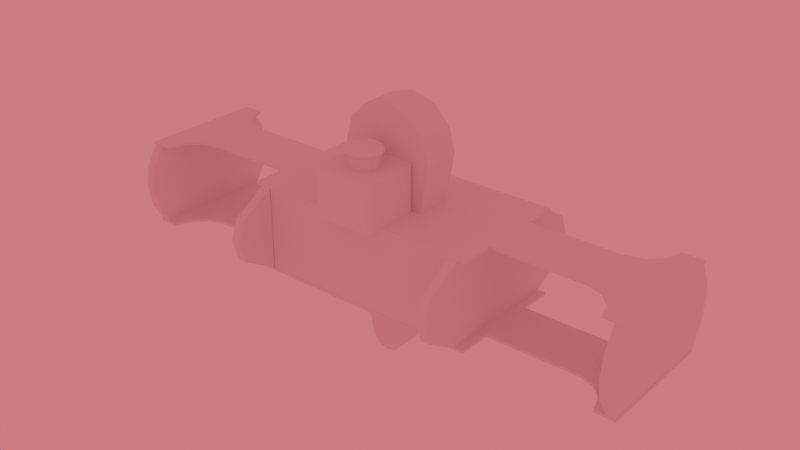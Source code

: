 # Source: meshes.blend  (saved by Blender 2.93.20; exported with 4.5.12 LTS)
import bpy
from mathutils import Matrix  # noqa: F401  (used for matrix-valued properties, if any)

bpy.ops.wm.read_factory_settings(use_empty=True)
scene = bpy.context.scene
scene.name = 'Scene'

# ---- collections
col_collection = bpy.data.collections.new('Collection'); scene.collection.children.link(col_collection)
col_trunk = bpy.data.collections.new('trunk'); col_collection.children.link(col_trunk)
col_motor = bpy.data.collections.new('motor'); col_collection.children.link(col_motor)
col_arm = bpy.data.collections.new('arm'); col_collection.children.link(col_arm)
col_forearm = bpy.data.collections.new('forearm'); col_collection.children.link(col_forearm)
col_foot = bpy.data.collections.new('foot'); col_collection.children.link(col_foot)

# ---- world
world_world = bpy.data.worlds.new('World'); scene.world = world_world
world_world.color = (0.9114, 0.1685, 0.1888)
world_world.use_sun_shadow = False
world_world.sun_shadow_jitter_overblur = 0.0

# ---- meshes
me_cube = bpy.data.meshes.new('Cube')
me_cube.from_pydata([(0.1111, 0.0675, 0.0), (0.0, 0.0675, 0.0), (0.1111, 0.0, 0.0), (0.0, 0.0, 0.0)], [], [(3, 2, 0, 1)])
_uv = me_cube.uv_layers.new(name='UVMap')
_uv.uv.foreach_set('vector', [0.0, 0.0, 1.0, 0.0, 1.0, 1.0, 0.0, 1.0])
me_cube.use_remesh_preserve_volume = False
me_cube.use_remesh_preserve_attributes = False
me_cube.use_mirror_vertex_groups = False
me_cube.update()
me_cube_001 = bpy.data.meshes.new('Cube.001')
me_cube_001.from_pydata([(-5.254e-07, 0.502, 0.9028), (-5.254e-07, 0.502, 1.626), (0.243, 0.4369, 0.9028), (0.243, 0.4369, 1.626), (0.4209, 0.259, 0.9028), (0.4209, 0.259, 1.626), (0.4861, 0.01592, 0.9028), (0.4861, 0.01592, 1.626), (0.4209, -0.2271, 0.9028), (0.4209, -0.2271, 1.626), (0.243, -0.405, 0.9028), (0.243, -0.405, 1.626), (-5.679e-07, -0.4701, 0.9028), (-5.679e-07, -0.4701, 1.626), (-0.243, -0.405, 0.9028), (-0.243, -0.405, 1.626), (-0.4209, -0.2271, 0.9028), (-0.4209, -0.2271, 1.626), (-0.4861, 0.01592, 0.9028), (-0.4861, 0.01592, 1.626), (-0.4209, 0.259, 0.9028), (-0.4209, 0.259, 1.626), (-0.243, 0.4369, 0.9028), (-0.243, 0.4369, 1.626), (-5.164e-07, 0.6148, 1.626), (0.2995, 0.5346, 1.626), (0.5187, 0.3154, 1.626), (0.5989, 0.01592, 1.626), (0.5187, -0.2835, 1.626), (0.2995, -0.5028, 1.626), (-5.687e-07, -0.583, 1.626), (-0.2995, -0.5028, 1.626), (-0.5187, -0.2835, 1.626), (-0.5989, 0.01592, 1.626), (-0.5187, 0.3154, 1.626), (-0.2995, 0.5346, 1.626), (-5.195e-07, 0.5242, 1.766), (0.2541, 0.4561, 1.766), (0.4401, 0.27, 1.766), (0.5082, 0.01592, 1.766), (0.4401, -0.2382, 1.766), (0.2541, -0.4242, 1.766), (-5.639e-07, -0.4923, 1.766), (-0.2541, -0.4242, 1.766), (-0.4402, -0.2382, 1.766), (-0.5082, 0.01592, 1.766), (-0.4402, 0.27, 1.766), (-0.2541, 0.4561, 1.766), (0.5014, 0.3054, 1.696), (0.579, 0.01592, 1.696), (-0.579, 0.01592, 1.696), (-0.5014, 0.3054, 1.696), (-5.665e-07, -0.5631, 1.696), (-0.2895, -0.4855, 1.696), (0.5014, -0.2736, 1.696), (-0.2895, 0.5173, 1.696), (-5.159e-07, 0.5949, 1.696), (0.2895, 0.5173, 1.696), (-0.5014, -0.2736, 1.696), (0.2895, -0.4855, 1.696), (-0.7664, -1.0, -1.0), (-1.0, -0.7664, -1.0), (-0.8832, -0.9687, -1.0), (-0.9687, -0.8832, -1.0), (-1.0, -0.7664, 1.0), (-0.7664, -1.0, 1.0), (-0.9687, -0.8832, 1.0), (-0.8832, -0.9687, 1.0), (-1.0, 0.7664, -1.0), (-0.7664, 1.0, -1.0), (-0.9687, 0.8832, -1.0), (-0.8832, 0.9687, -1.0), (-0.7664, 1.0, 1.0), (-1.0, 0.7664, 1.0), (-0.8832, 0.9687, 1.0), (-0.9687, 0.8832, 1.0), (1.0, -0.7664, -1.0), (0.7664, -1.0, -1.0), (0.9687, -0.8832, -1.0), (0.8832, -0.9687, -1.0), (0.7664, -1.0, 1.0), (1.0, -0.7664, 1.0), (0.8832, -0.9687, 1.0), (0.9687, -0.8832, 1.0), (0.7664, 1.0, -1.0), (1.0, 0.7664, -1.0), (0.8832, 0.9687, -1.0), (0.9687, 0.8832, -1.0), (1.0, 0.7664, 1.0), (0.7664, 1.0, 1.0), (0.9687, 0.8832, 1.0), (0.8832, 0.9687, 1.0)], [], [(77, 80, 65, 60), (85, 88, 81, 76), (88, 90, 91, 89, 72, 74, 75, 73, 64, 66, 67, 65, 80, 82, 83, 81), (61, 64, 73, 68), (69, 72, 89, 84), (0, 1, 3, 2), (2, 3, 5, 4), (4, 5, 7, 6), (6, 7, 9, 8), (8, 9, 11, 10), (10, 11, 13, 12), (12, 13, 15, 14), (14, 15, 17, 16), (16, 17, 19, 18), (18, 19, 21, 20), (11, 9, 28, 29), (20, 21, 23, 22), (22, 23, 1, 0), (0, 2, 4, 6, 8, 10, 12, 14, 16, 18, 20, 22), (49, 48, 38, 39), (9, 7, 27, 28), (1, 23, 35, 24), (3, 1, 24, 25), (7, 5, 26, 27), (23, 21, 34, 35), (5, 3, 25, 26), (21, 19, 33, 34), (19, 17, 32, 33), (17, 15, 31, 32), (15, 13, 30, 31), (13, 11, 29, 30), (37, 36, 47, 46, 45, 44, 43, 42, 41, 40, 39, 38), (51, 50, 45, 46), (53, 52, 42, 43), (54, 49, 39, 40), (55, 51, 46, 47), (57, 56, 36, 37), (58, 53, 43, 44), (59, 54, 40, 41), (56, 55, 47, 36), (48, 57, 37, 38), (50, 58, 44, 45), (52, 59, 41, 42), (30, 29, 59, 52), (33, 32, 58, 50), (26, 25, 57, 48), (24, 35, 55, 56), (29, 28, 54, 59), (32, 31, 53, 58), (25, 24, 56, 57), (35, 34, 51, 55), (28, 27, 49, 54), (31, 30, 52, 53), (34, 33, 50, 51), (27, 26, 48, 49), (60, 65, 67, 62), (62, 67, 66, 63), (63, 66, 64, 61), (72, 69, 71, 74), (74, 71, 70, 75), (75, 70, 68, 73), (88, 85, 87, 90), (90, 87, 86, 91), (91, 86, 84, 89), (80, 77, 79, 82), (82, 79, 78, 83), (83, 78, 76, 81), (68, 70, 71, 69, 84, 86, 87, 85, 76, 78, 79, 77, 60, 62, 63, 61)])
_uv = me_cube_001.uv_layers.new(name='UVMap')
_uv.uv.foreach_set('vector', [0.375, 0.7792, 0.625, 0.7792, 0.625, 0.9708, 0.375, 0.9708, 0.375, 0.5292, 0.625, 0.5292, 0.625, 0.7208, 0.375, 0.7208, 0.625, 0.5292, 0.6289, 0.5146, 0.6396, 0.5039, 0.6542, 0.5, 0.8458, 0.5, 0.8604, 0.5039, 0.8711, 0.5146, 0.875, 0.5292, 0.875, 0.7208, 0.8711, 0.7354, 0.8604, 0.7461, 0.8458, 0.75, 0.6542, 0.75, 0.6396, 0.7461, 0.6289, 0.7354, 0.625, 0.7208, 0.375, 0.02919, 0.625, 0.02919, 0.625, 0.2208, 0.375, 0.2208, 0.375, 0.2792, 0.625, 0.2792, 0.625, 0.4708, 0.375, 0.4708, 1.0, 0.5, 1.0, 1.0, 0.9167, 1.0, 0.9167, 0.5, 0.9167, 0.5, 0.9167, 1.0, 0.8333, 1.0, 0.8333, 0.5, 0.8333, 0.5, 0.8333, 1.0, 0.75, 1.0, 0.75, 0.5, 0.75, 0.5, 0.75, 1.0, 0.6667, 1.0, 0.6667, 0.5, 0.6667, 0.5, 0.6667, 1.0, 0.5833, 1.0, 0.5833, 0.5, 0.5833, 0.5, 0.5833, 1.0, 0.5, 1.0, 0.5, 0.5, 0.5, 0.5, 0.5, 1.0, 0.4167, 1.0, 0.4167, 0.5, 0.4167, 0.5, 0.4167, 1.0, 0.3333, 1.0, 0.3333, 0.5, 0.3333, 0.5, 0.3333, 1.0, 0.25, 1.0, 0.25, 0.5, 0.25, 0.5, 0.25, 1.0, 0.1667, 1.0, 0.1667, 0.5, 0.5833, 1.0, 0.6667, 1.0, 0.6667, 1.0, 0.5833, 1.0, 0.1667, 0.5, 0.1667, 1.0, 0.08333, 1.0, 0.08333, 0.5, 0.08333, 0.5, 0.08333, 1.0, 7.451e-08, 1.0, 7.451e-08, 0.5, 0.75, 0.49, 0.87, 0.4578, 0.9578, 0.37, 0.99, 0.25, 0.9578, 0.13, 0.87, 0.04215, 0.75, 0.01, 0.63, 0.04215, 0.5422, 0.13, 0.51, 0.25, 0.5422, 0.37, 0.63, 0.4578, 0.75, 1.0, 0.8333, 1.0, 0.8333, 1.0, 0.75, 1.0, 0.6667, 1.0, 0.75, 1.0, 0.75, 1.0, 0.6667, 1.0, 7.451e-08, 1.0, 0.08333, 1.0, 0.08333, 1.0, 7.451e-08, 1.0, 0.9167, 1.0, 1.0, 1.0, 1.0, 1.0, 0.9167, 1.0, 0.75, 1.0, 0.8333, 1.0, 0.8333, 1.0, 0.75, 1.0, 0.08333, 1.0, 0.1667, 1.0, 0.1667, 1.0, 0.08333, 1.0, 0.8333, 1.0, 0.9167, 1.0, 0.9167, 1.0, 0.8333, 1.0, 0.1667, 1.0, 0.25, 1.0, 0.25, 1.0, 0.1667, 1.0, 0.25, 1.0, 0.3333, 1.0, 0.3333, 1.0, 0.25, 1.0, 0.3333, 1.0, 0.4167, 1.0, 0.4167, 1.0, 0.3333, 1.0, 0.4167, 1.0, 0.5, 1.0, 0.5, 1.0, 0.4167, 1.0, 0.5, 1.0, 0.5833, 1.0, 0.5833, 1.0, 0.5, 1.0, 0.37, 0.4578, 0.25, 0.49, 0.13, 0.4578, 0.04215, 0.37, 0.01, 0.25, 0.04215, 0.13, 0.13, 0.04215, 0.25, 0.01, 0.37, 0.04215, 0.4578, 0.13, 0.49, 0.25, 0.4578, 0.37, 0.1667, 1.0, 0.25, 1.0, 0.25, 1.0, 0.1667, 1.0, 0.4167, 1.0, 0.5, 1.0, 0.5, 1.0, 0.4167, 1.0, 0.6667, 1.0, 0.75, 1.0, 0.75, 1.0, 0.6667, 1.0, 0.08333, 1.0, 0.1667, 1.0, 0.1667, 1.0, 0.08333, 1.0, 0.9167, 1.0, 1.0, 1.0, 1.0, 1.0, 0.9167, 1.0, 0.3333, 1.0, 0.4167, 1.0, 0.4167, 1.0, 0.3333, 1.0, 0.5833, 1.0, 0.6667, 1.0, 0.6667, 1.0, 0.5833, 1.0, 7.451e-08, 1.0, 0.08333, 1.0, 0.08333, 1.0, 7.451e-08, 1.0, 0.8333, 1.0, 0.9167, 1.0, 0.9167, 1.0, 0.8333, 1.0, 0.25, 1.0, 0.3333, 1.0, 0.3333, 1.0, 0.25, 1.0, 0.5, 1.0, 0.5833, 1.0, 0.5833, 1.0, 0.5, 1.0, 0.5, 1.0, 0.5833, 1.0, 0.5833, 1.0, 0.5, 1.0, 0.25, 1.0, 0.3333, 1.0, 0.3333, 1.0, 0.25, 1.0, 0.8333, 1.0, 0.9167, 1.0, 0.9167, 1.0, 0.8333, 1.0, 7.451e-08, 1.0, 0.08333, 1.0, 0.08333, 1.0, 7.451e-08, 1.0, 0.5833, 1.0, 0.6667, 1.0, 0.6667, 1.0, 0.5833, 1.0, 0.3333, 1.0, 0.4167, 1.0, 0.4167, 1.0, 0.3333, 1.0, 0.9167, 1.0, 1.0, 1.0, 1.0, 1.0, 0.9167, 1.0, 0.08333, 1.0, 0.1667, 1.0, 0.1667, 1.0, 0.08333, 1.0, 0.6667, 1.0, 0.75, 1.0, 0.75, 1.0, 0.6667, 1.0, 0.4167, 1.0, 0.5, 1.0, 0.5, 1.0, 0.4167, 1.0, 0.1667, 1.0, 0.25, 1.0, 0.25, 1.0, 0.1667, 1.0, 0.75, 1.0, 0.8333, 1.0, 0.8333, 1.0, 0.75, 1.0, 0.375, 0.9708, 0.625, 0.9708, 0.625, 0.9854, 0.375, 0.9854, 0.375, 0.0, 0.625, 0.0, 0.625, 0.0146, 0.375, 0.0146, 0.375, 0.0146, 0.625, 0.0146, 0.625, 0.02919, 0.375, 0.02919, 0.625, 0.2792, 0.375, 0.2792, 0.375, 0.2646, 0.625, 0.2646, 0.625, 0.2646, 0.375, 0.2646, 0.375, 0.2354, 0.625, 0.2354, 0.625, 0.2354, 0.375, 0.2354, 0.375, 0.2208, 0.625, 0.2208, 0.625, 0.5292, 0.375, 0.5292, 0.375, 0.5146, 0.625, 0.5146, 0.625, 0.5146, 0.375, 0.5146, 0.375, 0.4854, 0.625, 0.4854, 0.625, 0.4854, 0.375, 0.4854, 0.375, 0.4708, 0.625, 0.4708, 0.625, 0.7792, 0.375, 0.7792, 0.375, 0.7646, 0.625, 0.7646, 0.625, 0.7646, 0.375, 0.7646, 0.375, 0.7354, 0.625, 0.7354, 0.625, 0.7354, 0.375, 0.7354, 0.375, 0.7208, 0.625, 0.7208, 0.125, 0.5292, 0.1289, 0.5146, 0.1396, 0.5039, 0.1542, 0.5, 0.3458, 0.5, 0.3604, 0.5039, 0.3711, 0.5146, 0.375, 0.5292, 0.375, 0.7208, 0.3711, 0.7354, 0.3604, 0.7461, 0.3458, 0.75, 0.1542, 0.75, 0.1396, 0.7461, 0.1289, 0.7354, 0.125, 0.7208])
me_cube_001.use_remesh_fix_poles = True
me_cube_001.use_remesh_preserve_attributes = False
me_cube_001.update()
me_plane = bpy.data.meshes.new('Plane')
me_plane.from_pydata([(0.0, -0.06797, 0.04775), (0.2888, -0.06797, 0.04775), (0.0, 0.0, 0.04775), (0.2888, 0.0, 0.04775), (0.1303, -0.06797, 0.04775), (0.2666, -0.06797, 0.04775), (0.2666, 0.0, 0.04775), (0.1303, 0.0, 0.04775), (0.0, -0.03108, 0.04775), (0.2888, -0.03108, 0.04775), (0.1303, -0.03108, 0.04775), (0.2666, -0.06796, 0.04775), (0.2888, -0.03108, 0.04775), (0.2666, 0.0, 0.04775), (0.2296, -0.03108, 0.04775), (0.27, -0.04963, 0.04775), (0.2611, -0.04988, 0.04775), (0.2652, -0.03949, 0.04775), (0.278, -0.02642, 0.04775), (0.2781, -0.03633, 0.04775), (0.2712, -0.03149, 0.04775), (0.2612, -0.01454, 0.04775), (0.27, -0.0148, 0.04775), (0.2652, -0.02401, 0.04775), (0.2478, -0.03657, 0.04775), (0.2479, -0.02623, 0.04775), (0.2577, -0.03151, 0.04775)], [], [(8, 10, 7, 2), (5, 1, 9, 12, 19, 15, 11), (0, 4, 10, 8), (13, 22, 18, 12, 9, 3, 6), (11, 15, 17, 16), (15, 19, 20, 17), (12, 18, 20, 19), (18, 22, 23, 20), (13, 21, 23, 22), (21, 25, 26, 23), (14, 24, 26, 25), (24, 16, 17, 26), (17, 20, 23, 26), (10, 14, 25, 21, 13, 6, 7)])
_uv = me_plane.uv_layers.new(name='UVMap')
_uv.uv.foreach_set('vector', [0.0, 0.5333, 0.5897, 0.5333, 0.5897, 1.0, 0.0, 1.0, 0.9231, 0.0, 1.0, 0.0, 1.0, 0.5333, 1.0, 0.5333, 0.9629, 0.4574, 0.9348, 0.2651, 0.9231, 0.0001301, 0.0, 0.0, 0.5897, 0.0, 0.5897, 0.5333, 0.0, 0.5333, 0.9231, 0.9999, 0.9347, 0.7687, 0.9627, 0.6006, 1.0, 0.5333, 1.0, 0.5333, 1.0, 1.0, 0.9231, 1.0, 0.9231, 0.0001301, 0.9348, 0.2651, 0.9231, 0.4117, 0.9041, 0.2615, 0.9348, 0.2651, 0.9629, 0.4574, 0.939, 0.5333, 0.9231, 0.4117, 1.0, 0.5333, 0.9627, 0.6006, 0.939, 0.5333, 0.9629, 0.4574, 0.9627, 0.6006, 0.9347, 0.7687, 0.9231, 0.6354, 0.939, 0.5333, 0.9231, 0.9999, 0.9043, 0.7723, 0.9231, 0.6354, 0.9347, 0.7687, 0.9043, 0.7723, 0.8582, 0.6034, 0.8922, 0.5333, 0.9231, 0.6354, 0.7949, 0.5333, 0.8579, 0.454, 0.8922, 0.5333, 0.8582, 0.6034, 0.8579, 0.454, 0.9041, 0.2615, 0.9231, 0.4117, 0.8922, 0.5333, 0.9182, 0.4117, 0.939, 0.5273, 0.9183, 0.6354, 0.8922, 0.5271, 0.5897, 0.5333, 0.7949, 0.5333, 0.8582, 0.6034, 0.9043, 0.7723, 0.9231, 0.9999, 0.9231, 1.0, 0.5897, 1.0])
me_plane.use_remesh_fix_poles = True
me_plane.use_remesh_preserve_attributes = False
me_plane.update()
me_plane_002 = bpy.data.meshes.new('Plane.002')
me_plane_002.from_pydata([(0.2881, -0.0673, 0.04539), (0.2881, -0.0673, -0.04539), (0.2881, 0.0, 0.04539), (0.2881, 0.0, -0.04539), (0.2881, -0.08027, 0.0227), (0.2881, -0.08409, 0.0), (0.2881, -0.08027, -0.0227), (0.2881, 0.0, -0.0227), (0.2881, 0.0, 0.0), (0.2881, 0.0, 0.0227), (0.1216, -0.0673, 0.04539), (0.1216, -0.0673, -0.04539), (0.1216, 0.0, 0.04539), (0.1216, 0.0, -0.04539), (0.1216, -0.1057, 0.0227), (0.1216, -0.1132, 0.0), (0.1216, -0.1057, -0.0227), (0.1216, 0.0, -0.0227), (0.1216, 0.0, 0.0), (0.1216, 0.0, 0.0227)], [], [(6, 1, 3, 7), (0, 4, 9, 2), (4, 5, 8, 9), (5, 6, 7, 8), (16, 11, 13, 17), (10, 14, 19, 12), (14, 15, 18, 19), (15, 16, 17, 18)])
_uv = me_plane_002.uv_layers.new(name='UVMap')
_uv.uv.foreach_set('vector', [0.75, 0.0, 1.0, 0.0, 1.0, 1.0, 0.75, 1.0, 0.0, 0.0, 0.25, 0.0, 0.25, 1.0, 0.0, 1.0, 0.25, 0.0, 0.5, 0.0, 0.5, 1.0, 0.25, 1.0, 0.5, 0.0, 0.75, 0.0, 0.75, 1.0, 0.5, 1.0, 0.75, 0.0, 1.0, 0.0, 1.0, 1.0, 0.75, 1.0, 0.0, 0.0, 0.25, 0.0, 0.25, 1.0, 0.0, 1.0, 0.25, 0.0, 0.5, 0.0, 0.5, 1.0, 0.25, 1.0, 0.5, 0.0, 0.75, 0.0, 0.75, 1.0, 0.5, 1.0])
me_plane_002.use_remesh_fix_poles = True
me_plane_002.use_remesh_preserve_attributes = False
me_plane_002.update()
me_cylinder = bpy.data.meshes.new('Cylinder')
me_cylinder.from_pydata([(-1.812e-08, 0.04689, -0.0175), (-1.811e-08, 0.04708, 0.0175), (0.02344, 0.04061, -0.0175), (0.02354, 0.04077, 0.0175), (0.04061, 0.02344, -0.0175), (0.04077, 0.02354, 0.0175), (0.04689, -1.073e-08, -0.0175), (0.04708, -1.072e-08, 0.0175), (0.04061, -0.02344, -0.0175), (0.04077, -0.02354, 0.0175), (0.02344, -0.04061, -0.0175), (0.02354, -0.04077, 0.0175), (-2.216e-08, -0.04689, -0.0175), (-2.216e-08, -0.04708, 0.0175), (-0.02344, -0.04061, -0.0175), (-0.02354, -0.04077, 0.0175), (-0.04061, -0.02344, -0.0175), (-0.04077, -0.02354, 0.0175), (-0.04689, -7.848e-09, -0.0175), (-0.04708, -7.848e-09, 0.0175), (-0.04061, 0.02344, -0.0175), (-0.04077, 0.02354, 0.0175), (-0.02344, 0.04061, -0.0175), (-0.02354, 0.04077, 0.0175), (0.0434, -0.01267, -0.02685), (-0.01675, 0.02534, -0.02685), (0.04493, 3.173e-09, -0.02685), (-0.01675, -0.02534, -0.02685), (0.0434, 0.01267, -0.02685), (0.0351, -0.02534, -0.02685), (0.0351, 0.02534, -0.02685), (-0.01675, 0.01267, -0.02685), (-0.01675, -2.22e-09, -0.02685), (-0.01675, -0.01267, -0.02685), (0.0434, -0.01267, -0.01724), (-0.01675, 0.02534, -0.01724), (0.04493, 3.173e-09, -0.01724), (-0.01675, -0.02534, -0.01724), (0.0434, 0.01267, -0.01724), (0.0351, -0.02534, -0.01724), (0.0351, 0.02534, -0.01724), (-0.01675, 0.01267, -0.01724), (-0.01675, -2.22e-09, -0.01724), (-0.01675, -0.01267, -0.01724), (-1.788e-08, 0.05, -0.01167), (-1.788e-08, 0.05, -0.005833), (-1.788e-08, 0.05, 0.0), (-1.788e-08, 0.05, 0.005833), (-1.788e-08, 0.05, 0.01167), (0.025, 0.0433, 0.01167), (0.025, 0.0433, 0.005833), (0.025, 0.0433, 0.0), (0.025, 0.0433, -0.005833), (0.025, 0.0433, -0.01167), (0.0433, 0.025, 0.01167), (0.0433, 0.025, 0.005833), (0.0433, 0.025, 0.0), (0.0433, 0.025, -0.005833), (0.0433, 0.025, -0.01167), (0.05, -1.063e-08, 0.01167), (0.05, -1.063e-08, 0.005833), (0.05, -1.063e-08, 0.0), (0.05, -1.063e-08, -0.005833), (0.05, -1.063e-08, -0.01167), (0.0433, -0.025, 0.01167), (0.0433, -0.025, 0.005833), (0.0433, -0.025, 0.0), (0.0433, -0.025, -0.005833), (0.0433, -0.025, -0.01167), (0.025, -0.0433, 0.01167), (0.025, -0.0433, 0.005833), (0.025, -0.0433, 0.0), (0.025, -0.0433, -0.005833), (0.025, -0.0433, -0.01167), (-2.225e-08, -0.05, 0.01167), (-2.225e-08, -0.05, 0.005833), (-2.225e-08, -0.05, 0.0), (-2.225e-08, -0.05, -0.005833), (-2.225e-08, -0.05, -0.01167), (-0.025, -0.0433, 0.01167), (-0.025, -0.0433, 0.005833), (-0.025, -0.0433, 0.0), (-0.025, -0.0433, -0.005833), (-0.025, -0.0433, -0.01167), (-0.0433, -0.025, 0.01167), (-0.0433, -0.025, 0.005833), (-0.0433, -0.025, 0.0), (-0.0433, -0.025, -0.005833), (-0.0433, -0.025, -0.01167), (-0.05, -7.848e-09, 0.01167), (-0.05, -7.848e-09, 0.005833), (-0.05, -7.848e-09, 0.0), (-0.05, -7.848e-09, -0.005833), (-0.05, -7.848e-09, -0.01167), (-0.0433, 0.025, 0.01167), (-0.0433, 0.025, 0.005833), (-0.0433, 0.025, 0.0), (-0.0433, 0.025, -0.005833), (-0.0433, 0.025, -0.01167), (-0.025, 0.0433, 0.01167), (-0.025, 0.0433, 0.005833), (-0.025, 0.0433, 0.0), (-0.025, 0.0433, -0.005833), (-0.025, 0.0433, -0.01167), (0.04493, 3.173e-09, -0.02493), (0.04493, 3.173e-09, -0.02301), (0.04493, 3.173e-09, -0.02109), (0.04493, 3.173e-09, -0.01916), (0.0434, -0.01267, -0.01916), (0.0434, -0.01267, -0.02109), (0.0434, -0.01267, -0.02301), (0.0434, -0.01267, -0.02493), (-0.01675, -0.02534, -0.02493), (-0.01675, -0.02534, -0.02301), (-0.01675, -0.02534, -0.02109), (-0.01675, -0.02534, -0.01916), (-0.01675, -0.01267, -0.01916), (-0.01675, -0.01267, -0.02109), (-0.01675, -0.01267, -0.02301), (-0.01675, -0.01267, -0.02493), (-0.01675, -2.22e-09, -0.01916), (-0.01675, -2.22e-09, -0.02109), (-0.01675, -2.22e-09, -0.02301), (-0.01675, -2.22e-09, -0.02493), (0.0434, 0.01267, -0.02493), (0.0434, 0.01267, -0.02301), (0.0434, 0.01267, -0.02109), (0.0434, 0.01267, -0.01916), (0.0351, -0.02534, -0.02493), (0.0351, -0.02534, -0.02301), (0.0351, -0.02534, -0.02109), (0.0351, -0.02534, -0.01916), (-0.01675, 0.02534, -0.02493), (-0.01675, 0.02534, -0.02301), (-0.01675, 0.02534, -0.02109), (-0.01675, 0.02534, -0.01916), (0.0351, 0.02534, -0.01916), (0.0351, 0.02534, -0.02109), (0.0351, 0.02534, -0.02301), (0.0351, 0.02534, -0.02493), (-0.01675, 0.01267, -0.02493), (-0.01675, 0.01267, -0.02301), (-0.01675, 0.01267, -0.02109), (-0.01675, 0.01267, -0.01916), (0.025, 0.0433, 0.0175), (-1.788e-08, 0.05, 0.0175), (0.0433, 0.025, 0.0175), (0.05, -1.063e-08, 0.0175), (0.0433, -0.025, 0.0175), (0.025, -0.0433, 0.0175), (-2.225e-08, -0.05, 0.0175), (-0.025, -0.0433, 0.0175), (-0.0433, -0.025, 0.0175), (-0.05, -7.848e-09, 0.0175), (-0.0433, 0.025, 0.0175), (-0.025, 0.0433, 0.0175), (-1.788e-08, 0.05, -0.0175), (0.025, 0.0433, -0.0175), (0.0433, 0.025, -0.0175), (0.05, -1.063e-08, -0.0175), (0.0433, -0.025, -0.0175), (0.025, -0.0433, -0.0175), (-2.225e-08, -0.05, -0.0175), (-0.025, -0.0433, -0.0175), (-0.0433, -0.025, -0.0175), (-0.05, -7.848e-09, -0.0175), (-0.0433, 0.025, -0.0175), (-0.025, 0.0433, -0.0175)], [], [(48, 145, 144, 49), (49, 144, 146, 54), (54, 146, 147, 59), (59, 147, 148, 64), (64, 148, 149, 69), (69, 149, 150, 74), (74, 150, 151, 79), (79, 151, 152, 84), (84, 152, 153, 89), (89, 153, 154, 94), (3, 1, 23, 21, 19, 17, 15, 13, 11, 9, 7, 5), (94, 154, 155, 99), (99, 155, 145, 48), (0, 2, 4, 6, 8, 10, 12, 14, 16, 18, 20, 22), (32, 26, 24, 33), (25, 30, 28, 31), (31, 28, 26, 32), (33, 24, 29, 27), (42, 43, 34, 36), (35, 41, 38, 40), (41, 42, 36, 38), (43, 37, 39, 34), (108, 107, 36, 34), (116, 115, 37, 43), (120, 116, 43, 42), (107, 127, 38, 36), (115, 131, 39, 37), (131, 108, 34, 39), (136, 135, 35, 40), (135, 143, 41, 35), (127, 136, 40, 38), (143, 120, 42, 41), (167, 103, 44, 156), (103, 102, 45, 44), (102, 101, 46, 45), (101, 100, 47, 46), (100, 99, 48, 47), (166, 98, 103, 167), (98, 97, 102, 103), (97, 96, 101, 102), (96, 95, 100, 101), (95, 94, 99, 100), (165, 93, 98, 166), (93, 92, 97, 98), (92, 91, 96, 97), (91, 90, 95, 96), (90, 89, 94, 95), (164, 88, 93, 165), (88, 87, 92, 93), (87, 86, 91, 92), (86, 85, 90, 91), (85, 84, 89, 90), (163, 83, 88, 164), (83, 82, 87, 88), (82, 81, 86, 87), (81, 80, 85, 86), (80, 79, 84, 85), (162, 78, 83, 163), (78, 77, 82, 83), (77, 76, 81, 82), (76, 75, 80, 81), (75, 74, 79, 80), (161, 73, 78, 162), (73, 72, 77, 78), (72, 71, 76, 77), (71, 70, 75, 76), (70, 69, 74, 75), (160, 68, 73, 161), (68, 67, 72, 73), (67, 66, 71, 72), (66, 65, 70, 71), (65, 64, 69, 70), (159, 63, 68, 160), (63, 62, 67, 68), (62, 61, 66, 67), (61, 60, 65, 66), (60, 59, 64, 65), (158, 58, 63, 159), (58, 57, 62, 63), (57, 56, 61, 62), (56, 55, 60, 61), (55, 54, 59, 60), (157, 53, 58, 158), (53, 52, 57, 58), (52, 51, 56, 57), (51, 50, 55, 56), (50, 49, 54, 55), (156, 44, 53, 157), (44, 45, 52, 53), (45, 46, 51, 52), (46, 47, 50, 51), (47, 48, 49, 50), (31, 32, 123, 140), (140, 123, 122, 141), (141, 122, 121, 142), (142, 121, 120, 143), (28, 30, 139, 124), (124, 139, 138, 125), (125, 138, 137, 126), (126, 137, 136, 127), (25, 31, 140, 132), (132, 140, 141, 133), (133, 141, 142, 134), (134, 142, 143, 135), (30, 25, 132, 139), (139, 132, 133, 138), (138, 133, 134, 137), (137, 134, 135, 136), (29, 24, 111, 128), (128, 111, 110, 129), (129, 110, 109, 130), (130, 109, 108, 131), (27, 29, 128, 112), (112, 128, 129, 113), (113, 129, 130, 114), (114, 130, 131, 115), (26, 28, 124, 104), (104, 124, 125, 105), (105, 125, 126, 106), (106, 126, 127, 107), (32, 33, 119, 123), (123, 119, 118, 122), (122, 118, 117, 121), (121, 117, 116, 120), (33, 27, 112, 119), (119, 112, 113, 118), (118, 113, 114, 117), (117, 114, 115, 116), (24, 26, 104, 111), (111, 104, 105, 110), (110, 105, 106, 109), (109, 106, 107, 108), (1, 3, 144, 145), (3, 5, 146, 144), (5, 7, 147, 146), (7, 9, 148, 147), (9, 11, 149, 148), (11, 13, 150, 149), (13, 15, 151, 150), (15, 17, 152, 151), (17, 19, 153, 152), (19, 21, 154, 153), (21, 23, 155, 154), (23, 1, 145, 155), (2, 0, 156, 157), (4, 2, 157, 158), (6, 4, 158, 159), (8, 6, 159, 160), (10, 8, 160, 161), (12, 10, 161, 162), (14, 12, 162, 163), (16, 14, 163, 164), (18, 16, 164, 165), (20, 18, 165, 166), (22, 20, 166, 167), (0, 22, 167, 156)])
_uv = me_cylinder.uv_layers.new(name='UVMap')
_uv.uv.foreach_set('vector', [1.0, 0.9167, 1.0, 1.0, 0.9167, 1.0, 0.9167, 0.9167, 0.9167, 0.9167, 0.9167, 1.0, 0.8333, 1.0, 0.8333, 0.9167, 0.8333, 0.9167, 0.8333, 1.0, 0.75, 1.0, 0.75, 0.9167, 0.75, 0.9167, 0.75, 1.0, 0.6667, 1.0, 0.6667, 0.9167, 0.6667, 0.9167, 0.6667, 1.0, 0.5833, 1.0, 0.5833, 0.9167, 0.5833, 0.9167, 0.5833, 1.0, 0.5, 1.0, 0.5, 0.9167, 0.5, 0.9167, 0.5, 1.0, 0.4167, 1.0, 0.4167, 0.9167, 0.4167, 0.9167, 0.4167, 1.0, 0.3333, 1.0, 0.3333, 0.9167, 0.3333, 0.9167, 0.3333, 1.0, 0.25, 1.0, 0.25, 0.9167, 0.25, 0.9167, 0.25, 1.0, 0.1667, 1.0, 0.1667, 0.9167, 0.363, 0.4457, 0.25, 0.476, 0.137, 0.4457, 0.05428, 0.363, 0.024, 0.25, 0.05428, 0.137, 0.137, 0.05428, 0.25, 0.024, 0.363, 0.05428, 0.4457, 0.137, 0.476, 0.25, 0.4457, 0.363, 0.1667, 0.9167, 0.1667, 1.0, 0.08333, 1.0, 0.08333, 0.9167, 0.08333, 0.9167, 0.08333, 1.0, 7.451e-08, 1.0, 7.451e-08, 0.9167, 0.75, 0.4751, 0.8625, 0.4449, 0.9449, 0.3625, 0.9751, 0.25, 0.9449, 0.1375, 0.8625, 0.05509, 0.75, 0.02494, 0.6375, 0.05509, 0.5551, 0.1375, 0.5249, 0.25, 0.5551, 0.3625, 0.6375, 0.4449, 0.0, 0.0, 0.0, 0.0, 0.0, 0.0, 0.0, 0.0, 0.0, 0.0, 0.0, 0.0, 0.0, 0.0, 0.0, 0.0, 0.0, 0.0, 0.0, 0.0, 0.0, 0.0, 0.0, 0.0, 0.0, 0.0, 0.0, 0.0, 0.0, 0.0, 0.0, 0.0, 0.0, 0.0, 0.0, 0.0, 0.0, 0.0, 0.0, 0.0, 0.0, 0.0, 0.0, 0.0, 0.0, 0.0, 0.0, 0.0, 0.0, 0.0, 0.0, 0.0, 0.0, 0.0, 0.0, 0.0, 0.0, 0.0, 0.0, 0.0, 0.0, 0.0, 0.0, 0.0, 0.0, 0.0, 0.0, 0.0, 0.0, 0.0, 0.0, 0.0, 0.0, 0.0, 0.0, 0.0, 0.0, 0.0, 0.0, 0.0, 0.0, 0.0, 0.0, 0.0, 0.0, 0.0, 0.0, 0.0, 0.0, 0.0, 0.0, 0.0, 0.0, 0.0, 0.0, 0.0, 0.0, 0.0, 0.0, 0.0, 0.0, 0.0, 0.0, 0.0, 0.0, 0.0, 0.0, 0.0, 0.0, 0.0, 0.0, 0.0, 0.0, 0.0, 0.0, 0.0, 0.0, 0.0, 0.0, 0.0, 0.0, 0.0, 0.0, 0.0, 0.0, 0.0, 0.0, 0.0, 0.0, 0.0, 0.0, 0.0, 0.0, 0.0, 0.0, 0.0, 0.0, 0.0, 0.0, 0.0, 0.0, 0.0, 0.0, 0.0, 0.08333, 0.5, 0.08333, 0.5833, 7.451e-08, 0.5833, 7.451e-08, 0.5, 0.08333, 0.5833, 0.08333, 0.6667, 7.451e-08, 0.6667, 7.451e-08, 0.5833, 0.08333, 0.6667, 0.08333, 0.75, 7.451e-08, 0.75, 7.451e-08, 0.6667, 0.08333, 0.75, 0.08333, 0.8333, 7.451e-08, 0.8333, 7.451e-08, 0.75, 0.08333, 0.8333, 0.08333, 0.9167, 7.451e-08, 0.9167, 7.451e-08, 0.8333, 0.1667, 0.5, 0.1667, 0.5833, 0.08333, 0.5833, 0.08333, 0.5, 0.1667, 0.5833, 0.1667, 0.6667, 0.08333, 0.6667, 0.08333, 0.5833, 0.1667, 0.6667, 0.1667, 0.75, 0.08333, 0.75, 0.08333, 0.6667, 0.1667, 0.75, 0.1667, 0.8333, 0.08333, 0.8333, 0.08333, 0.75, 0.1667, 0.8333, 0.1667, 0.9167, 0.08333, 0.9167, 0.08333, 0.8333, 0.25, 0.5, 0.25, 0.5833, 0.1667, 0.5833, 0.1667, 0.5, 0.25, 0.5833, 0.25, 0.6667, 0.1667, 0.6667, 0.1667, 0.5833, 0.25, 0.6667, 0.25, 0.75, 0.1667, 0.75, 0.1667, 0.6667, 0.25, 0.75, 0.25, 0.8333, 0.1667, 0.8333, 0.1667, 0.75, 0.25, 0.8333, 0.25, 0.9167, 0.1667, 0.9167, 0.1667, 0.8333, 0.3333, 0.5, 0.3333, 0.5833, 0.25, 0.5833, 0.25, 0.5, 0.3333, 0.5833, 0.3333, 0.6667, 0.25, 0.6667, 0.25, 0.5833, 0.3333, 0.6667, 0.3333, 0.75, 0.25, 0.75, 0.25, 0.6667, 0.3333, 0.75, 0.3333, 0.8333, 0.25, 0.8333, 0.25, 0.75, 0.3333, 0.8333, 0.3333, 0.9167, 0.25, 0.9167, 0.25, 0.8333, 0.4167, 0.5, 0.4167, 0.5833, 0.3333, 0.5833, 0.3333, 0.5, 0.4167, 0.5833, 0.4167, 0.6667, 0.3333, 0.6667, 0.3333, 0.5833, 0.4167, 0.6667, 0.4167, 0.75, 0.3333, 0.75, 0.3333, 0.6667, 0.4167, 0.75, 0.4167, 0.8333, 0.3333, 0.8333, 0.3333, 0.75, 0.4167, 0.8333, 0.4167, 0.9167, 0.3333, 0.9167, 0.3333, 0.8333, 0.5, 0.5, 0.5, 0.5833, 0.4167, 0.5833, 0.4167, 0.5, 0.5, 0.5833, 0.5, 0.6667, 0.4167, 0.6667, 0.4167, 0.5833, 0.5, 0.6667, 0.5, 0.75, 0.4167, 0.75, 0.4167, 0.6667, 0.5, 0.75, 0.5, 0.8333, 0.4167, 0.8333, 0.4167, 0.75, 0.5, 0.8333, 0.5, 0.9167, 0.4167, 0.9167, 0.4167, 0.8333, 0.5833, 0.5, 0.5833, 0.5833, 0.5, 0.5833, 0.5, 0.5, 0.5833, 0.5833, 0.5833, 0.6667, 0.5, 0.6667, 0.5, 0.5833, 0.5833, 0.6667, 0.5833, 0.75, 0.5, 0.75, 0.5, 0.6667, 0.5833, 0.75, 0.5833, 0.8333, 0.5, 0.8333, 0.5, 0.75, 0.5833, 0.8333, 0.5833, 0.9167, 0.5, 0.9167, 0.5, 0.8333, 0.6667, 0.5, 0.6667, 0.5833, 0.5833, 0.5833, 0.5833, 0.5, 0.6667, 0.5833, 0.6667, 0.6667, 0.5833, 0.6667, 0.5833, 0.5833, 0.6667, 0.6667, 0.6667, 0.75, 0.5833, 0.75, 0.5833, 0.6667, 0.6667, 0.75, 0.6667, 0.8333, 0.5833, 0.8333, 0.5833, 0.75, 0.6667, 0.8333, 0.6667, 0.9167, 0.5833, 0.9167, 0.5833, 0.8333, 0.75, 0.5, 0.75, 0.5833, 0.6667, 0.5833, 0.6667, 0.5, 0.75, 0.5833, 0.75, 0.6667, 0.6667, 0.6667, 0.6667, 0.5833, 0.75, 0.6667, 0.75, 0.75, 0.6667, 0.75, 0.6667, 0.6667, 0.75, 0.75, 0.75, 0.8333, 0.6667, 0.8333, 0.6667, 0.75, 0.75, 0.8333, 0.75, 0.9167, 0.6667, 0.9167, 0.6667, 0.8333, 0.8333, 0.5, 0.8333, 0.5833, 0.75, 0.5833, 0.75, 0.5, 0.8333, 0.5833, 0.8333, 0.6667, 0.75, 0.6667, 0.75, 0.5833, 0.8333, 0.6667, 0.8333, 0.75, 0.75, 0.75, 0.75, 0.6667, 0.8333, 0.75, 0.8333, 0.8333, 0.75, 0.8333, 0.75, 0.75, 0.8333, 0.8333, 0.8333, 0.9167, 0.75, 0.9167, 0.75, 0.8333, 0.9167, 0.5, 0.9167, 0.5833, 0.8333, 0.5833, 0.8333, 0.5, 0.9167, 0.5833, 0.9167, 0.6667, 0.8333, 0.6667, 0.8333, 0.5833, 0.9167, 0.6667, 0.9167, 0.75, 0.8333, 0.75, 0.8333, 0.6667, 0.9167, 0.75, 0.9167, 0.8333, 0.8333, 0.8333, 0.8333, 0.75, 0.9167, 0.8333, 0.9167, 0.9167, 0.8333, 0.9167, 0.8333, 0.8333, 1.0, 0.5, 1.0, 0.5833, 0.9167, 0.5833, 0.9167, 0.5, 1.0, 0.5833, 1.0, 0.6667, 0.9167, 0.6667, 0.9167, 0.5833, 1.0, 0.6667, 1.0, 0.75, 0.9167, 0.75, 0.9167, 0.6667, 1.0, 0.75, 1.0, 0.8333, 0.9167, 0.8333, 0.9167, 0.75, 1.0, 0.8333, 1.0, 0.9167, 0.9167, 0.9167, 0.9167, 0.8333, 0.0, 0.0, 0.0, 0.0, 0.0, 0.0, 0.0, 0.0, 0.0, 0.0, 0.0, 0.0, 0.0, 0.0, 0.0, 0.0, 0.0, 0.0, 0.0, 0.0, 0.0, 0.0, 0.0, 0.0, 0.0, 0.0, 0.0, 0.0, 0.0, 0.0, 0.0, 0.0, 0.0, 0.0, 0.0, 0.0, 0.0, 0.0, 0.0, 0.0, 0.0, 0.0, 0.0, 0.0, 0.0, 0.0, 0.0, 0.0, 0.0, 0.0, 0.0, 0.0, 0.0, 0.0, 0.0, 0.0, 0.0, 0.0, 0.0, 0.0, 0.0, 0.0, 0.0, 0.0, 0.0, 0.0, 0.0, 0.0, 0.0, 0.0, 0.0, 0.0, 0.0, 0.0, 0.0, 0.0, 0.0, 0.0, 0.0, 0.0, 0.0, 0.0, 0.0, 0.0, 0.0, 0.0, 0.0, 0.0, 0.0, 0.0, 0.0, 0.0, 0.0, 0.0, 0.0, 0.0, 0.0, 0.0, 0.0, 0.0, 0.0, 0.0, 0.0, 0.0, 0.0, 0.0, 0.0, 0.0, 0.0, 0.0, 0.0, 0.0, 0.0, 0.0, 0.0, 0.0, 0.0, 0.0, 0.0, 0.0, 0.0, 0.0, 0.0, 0.0, 0.0, 0.0, 0.0, 0.0, 0.0, 0.0, 0.0, 0.0, 0.0, 0.0, 0.0, 0.0, 0.0, 0.0, 0.0, 0.0, 0.0, 0.0, 0.0, 0.0, 0.0, 0.0, 0.0, 0.0, 0.0, 0.0, 0.0, 0.0, 0.0, 0.0, 0.0, 0.0, 0.0, 0.0, 0.0, 0.0, 0.0, 0.0, 0.0, 0.0, 0.0, 0.0, 0.0, 0.0, 0.0, 0.0, 0.0, 0.0, 0.0, 0.0, 0.0, 0.0, 0.0, 0.0, 0.0, 0.0, 0.0, 0.0, 0.0, 0.0, 0.0, 0.0, 0.0, 0.0, 0.0, 0.0, 0.0, 0.0, 0.0, 0.0, 0.0, 0.0, 0.0, 0.0, 0.0, 0.0, 0.0, 0.0, 0.0, 0.0, 0.0, 0.0, 0.0, 0.0, 0.0, 0.0, 0.0, 0.0, 0.0, 0.0, 0.0, 0.0, 0.0, 0.0, 0.0, 0.0, 0.0, 0.0, 0.0, 0.0, 0.0, 0.0, 0.0, 0.0, 0.0, 0.0, 0.0, 0.0, 0.0, 0.0, 0.0, 0.0, 0.0, 0.0, 0.0, 0.0, 0.0, 0.0, 0.0, 0.0, 0.0, 0.0, 0.0, 0.0, 0.0, 0.0, 0.0, 0.0, 0.0, 0.0, 0.0, 0.0, 0.0, 0.0, 0.0, 0.0, 0.0, 0.0, 0.0, 0.0, 0.0, 0.0, 0.0, 0.0, 0.0, 0.0, 0.0, 0.0, 0.0, 0.0, 0.0, 0.0, 0.0, 0.0, 0.0, 0.0, 0.0, 0.0, 0.0, 0.0, 0.0, 0.0, 0.0, 0.0, 0.0, 0.0, 0.0, 0.0, 0.0, 0.0, 0.0, 0.0, 0.0, 0.0, 0.0, 0.0, 0.0, 0.0, 0.0, 0.0, 0.0, 0.0, 0.0, 0.0, 0.0, 0.0, 0.0, 0.0, 0.0, 0.0, 0.0, 0.0, 0.0, 0.0, 0.0, 0.0, 0.25, 0.476, 0.363, 0.4457, 0.37, 0.4578, 0.25, 0.49, 0.363, 0.4457, 0.4457, 0.363, 0.4578, 0.37, 0.37, 0.4578, 0.4457, 0.363, 0.476, 0.25, 0.49, 0.25, 0.4578, 0.37, 0.476, 0.25, 0.4457, 0.137, 0.4578, 0.13, 0.49, 0.25, 0.4457, 0.137, 0.363, 0.05428, 0.37, 0.04215, 0.4578, 0.13, 0.363, 0.05428, 0.25, 0.024, 0.25, 0.01, 0.37, 0.04215, 0.25, 0.024, 0.137, 0.05428, 0.13, 0.04215, 0.25, 0.01, 0.137, 0.05428, 0.05428, 0.137, 0.04215, 0.13, 0.13, 0.04215, 0.05428, 0.137, 0.024, 0.25, 0.01, 0.25, 0.04215, 0.13, 0.024, 0.25, 0.05428, 0.363, 0.04215, 0.37, 0.01, 0.25, 0.05428, 0.363, 0.137, 0.4457, 0.13, 0.4578, 0.04215, 0.37, 0.137, 0.4457, 0.25, 0.476, 0.25, 0.49, 0.13, 0.4578, 0.8625, 0.4449, 0.75, 0.4751, 0.75, 0.49, 0.87, 0.4578, 0.9449, 0.3625, 0.8625, 0.4449, 0.87, 0.4578, 0.9578, 0.37, 0.9751, 0.25, 0.9449, 0.3625, 0.9578, 0.37, 0.99, 0.25, 0.9449, 0.1375, 0.9751, 0.25, 0.99, 0.25, 0.9578, 0.13, 0.8625, 0.05509, 0.9449, 0.1375, 0.9578, 0.13, 0.87, 0.04215, 0.75, 0.02494, 0.8625, 0.05509, 0.87, 0.04215, 0.75, 0.01, 0.6375, 0.05509, 0.75, 0.02494, 0.75, 0.01, 0.63, 0.04215, 0.5551, 0.1375, 0.6375, 0.05509, 0.63, 0.04215, 0.5422, 0.13, 0.5249, 0.25, 0.5551, 0.1375, 0.5422, 0.13, 0.51, 0.25, 0.5551, 0.3625, 0.5249, 0.25, 0.51, 0.25, 0.5422, 0.37, 0.6375, 0.4449, 0.5551, 0.3625, 0.5422, 0.37, 0.63, 0.4578, 0.75, 0.4751, 0.6375, 0.4449, 0.63, 0.4578, 0.75, 0.49])
me_cylinder.use_remesh_fix_poles = True
me_cylinder.use_remesh_preserve_attributes = False
me_cylinder.update()
me_cylinder.normals_split_custom_set([tuple(v) for v in zip(*[iter([0.2588, 0.9659, 0.0, 0.2588, 0.9659, 0.0, 0.2588, 0.9659, 0.0, 0.2588, 0.9659, 0.0, 0.7071, 0.7071, 0.0, 0.7071, 0.7071, 0.0, 0.7071, 0.7071, 0.0, 0.7071, 0.7071, 0.0, 0.9659, 0.2588, 0.0, 0.9659, 0.2588, 0.0, 0.9659, 0.2588, 0.0, 0.9659, 0.2588, 0.0, 0.9659, -0.2588, 0.0, 0.9659, -0.2588, 0.0, 0.9659, -0.2588, 0.0, 0.9659, -0.2588, 0.0, 0.7071, -0.7071, 0.0, 0.7071, -0.7071, 0.0, 0.7071, -0.7071, 0.0, 0.7071, -0.7071, 0.0, 0.2588, -0.9659, 0.0, 0.2588, -0.9659, 0.0, 0.2588, -0.9659, 0.0, 0.2588, -0.9659, 0.0, -0.2588, -0.9659, 0.0, -0.2588, -0.9659, 0.0, -0.2588, -0.9659, 0.0, -0.2588, -0.9659, 0.0, -0.7071, -0.7071, 0.0, -0.7071, -0.7071, 0.0, -0.7071, -0.7071, 0.0, -0.7071, -0.7071, 0.0, -0.9659, -0.2588, 0.0, -0.9659, -0.2588, 0.0, -0.9659, -0.2588, 0.0, -0.9659, -0.2588, 0.0, -0.9659, 0.2588, 0.0, -0.9659, 0.2588, 0.0, -0.9659, 0.2588, 0.0, -0.9659, 0.2588, 0.0, 8.753e-09, 0.0, 1.0, 8.753e-09, 0.0, 1.0, 8.753e-09, 0.0, 1.0, 8.753e-09, 0.0, 1.0, 8.753e-09, 0.0, 1.0, 8.753e-09, 0.0, 1.0, 8.753e-09, 0.0, 1.0, 8.753e-09, 0.0, 1.0, 8.753e-09, 0.0, 1.0, 8.753e-09, 0.0, 1.0, 8.753e-09, 0.0, 1.0, 8.753e-09, 0.0, 1.0, -0.7071, 0.7071, 0.0, -0.7071, 0.7071, 0.0, -0.7071, 0.7071, 0.0, -0.7071, 0.7071, 0.0, -0.2588, 0.9659, 0.0, -0.2588, 0.9659, 0.0, -0.2588, 0.9659, 0.0, -0.2588, 0.9659, 0.0, 0.0, 0.0, -1.0, 0.0, 0.0, -1.0, 0.0, 0.0, -1.0, 0.0, 0.0, -1.0, 0.0, 0.0, -1.0, 0.0, 0.0, -1.0, 0.0, 0.0, -1.0, 0.0, 0.0, -1.0, 0.0, 0.0, -1.0, 0.0, 0.0, -1.0, 0.0, 0.0, -1.0, 0.0, 0.0, -1.0, 3.183e-08, 0.0, -1.0, 3.183e-08, 0.0, -1.0, 3.183e-08, 0.0, -1.0, 3.183e-08, 0.0, -1.0, -6.395e-09, 0.0, -1.0, -6.395e-09, 0.0, -1.0, -6.395e-09, 0.0, -1.0, -6.395e-09, 0.0, -1.0, -3.678e-08, 0.0, -1.0, -3.678e-08, 0.0, -1.0, -3.678e-08, 0.0, -1.0, -3.678e-08, 0.0, -1.0, -1.794e-08, 0.0, -1.0, -1.794e-08, 0.0, -1.0, -1.794e-08, 0.0, -1.0, -1.794e-08, 0.0, -1.0, 0.0, 0.0, 1.0, 0.0, 0.0, 1.0, 0.0, 0.0, 1.0, 0.0, 0.0, 1.0, 2.051e-08, 0.0, 1.0, 2.051e-08, 0.0, 1.0, 2.051e-08, 0.0, 1.0, 2.051e-08, 0.0, 1.0, 0.0, 0.0, 1.0, 0.0, 0.0, 1.0, 0.0, 0.0, 1.0, 0.0, 0.0, 1.0, -2.051e-08, 0.0, 1.0, -2.051e-08, 0.0, 1.0, -2.051e-08, 0.0, 1.0, -2.051e-08, 0.0, 1.0, 0.9928, -0.1197, 0.0, 0.9928, -0.1197, 0.0, 0.9928, -0.1197, 0.0, 0.9928, -0.1197, 0.0, -1.0, 0.0, 0.0, -1.0, 0.0, 0.0, -1.0, 0.0, 0.0, -1.0, 0.0, 0.0, -1.0, -2.988e-07, 0.0, -1.0, -2.988e-07, 0.0, -1.0, -2.988e-07, 0.0, -1.0, -2.988e-07, 0.0, 0.9928, 0.1197, 0.0, 0.9928, 0.1197, 0.0, 0.9928, 0.1197, 0.0, 0.9928, 0.1197, 0.0, 7.184e-08, -1.0, 0.0, 7.184e-08, -1.0, 0.0, 7.184e-08, -1.0, 0.0, 7.184e-08, -1.0, 0.0, 0.8365, -0.548, 0.0, 0.8365, -0.548, 0.0, 0.8365, -0.548, 0.0, 0.8365, -0.548, 0.0, -7.184e-08, 1.0, 0.0, -7.184e-08, 1.0, 0.0, -7.184e-08, 1.0, 0.0, -7.184e-08, 1.0, 0.0, -1.0, 0.0, 0.0, -1.0, 0.0, 0.0, -1.0, 0.0, 0.0, -1.0, 0.0, 0.0, 0.8365, 0.548, 0.0, 0.8365, 0.548, 0.0, 0.8365, 0.548, 0.0, 0.8365, 0.548, 0.0, -1.0, -2.988e-07, 0.0, -1.0, -2.988e-07, 0.0, -1.0, -2.988e-07, 0.0, -1.0, -2.988e-07, 0.0, -0.2588, 0.9659, 0.0, -0.2588, 0.9659, 0.0, -0.2588, 0.9659, 0.0, -0.2588, 0.9659, 0.0, -0.2588, 0.9659, 0.0, -0.2588, 0.9659, 0.0, -0.2588, 0.9659, 0.0, -0.2588, 0.9659, 0.0, -0.2588, 0.9659, 0.0, -0.2588, 0.9659, 0.0, -0.2588, 0.9659, 0.0, -0.2588, 0.9659, 0.0, -0.2588, 0.9659, 0.0, -0.2588, 0.9659, 0.0, -0.2588, 0.9659, 0.0, -0.2588, 0.9659, 0.0, -0.2588, 0.9659, 0.0, -0.2588, 0.9659, 0.0, -0.2588, 0.9659, 0.0, -0.2588, 0.9659, 0.0, -0.7071, 0.7071, 0.0, -0.7071, 0.7071, 0.0, -0.7071, 0.7071, 0.0, -0.7071, 0.7071, 0.0, -0.7071, 0.7071, 0.0, -0.7071, 0.7071, 0.0, -0.7071, 0.7071, 0.0, -0.7071, 0.7071, 0.0, -0.7071, 0.7071, 0.0, -0.7071, 0.7071, 0.0, -0.7071, 0.7071, 0.0, -0.7071, 0.7071, 0.0, -0.7071, 0.7071, 0.0, -0.7071, 0.7071, 0.0, -0.7071, 0.7071, 0.0, -0.7071, 0.7071, 0.0, -0.7071, 0.7071, 0.0, -0.7071, 0.7071, 0.0, -0.7071, 0.7071, 0.0, -0.7071, 0.7071, 0.0, -0.9659, 0.2588, 0.0, -0.9659, 0.2588, 0.0, -0.9659, 0.2588, 0.0, -0.9659, 0.2588, 0.0, -0.9659, 0.2588, 0.0, -0.9659, 0.2588, 0.0, -0.9659, 0.2588, 0.0, -0.9659, 0.2588, 0.0, -0.9659, 0.2588, 0.0, -0.9659, 0.2588, 0.0, -0.9659, 0.2588, 0.0, -0.9659, 0.2588, 0.0, -0.9659, 0.2588, 0.0, -0.9659, 0.2588, 0.0, -0.9659, 0.2588, 0.0, -0.9659, 0.2588, 0.0, -0.9659, 0.2588, 0.0, -0.9659, 0.2588, 0.0, -0.9659, 0.2588, 0.0, -0.9659, 0.2588, 0.0, -0.9659, -0.2588, 0.0, -0.9659, -0.2588, 0.0, -0.9659, -0.2588, 0.0, -0.9659, -0.2588, 0.0, -0.9659, -0.2588, 0.0, -0.9659, -0.2588, 0.0, -0.9659, -0.2588, 0.0, -0.9659, -0.2588, 0.0, -0.9659, -0.2588, 0.0, -0.9659, -0.2588, 0.0, -0.9659, -0.2588, 0.0, -0.9659, -0.2588, 0.0, -0.9659, -0.2588, 0.0, -0.9659, -0.2588, 0.0, -0.9659, -0.2588, 0.0, -0.9659, -0.2588, 0.0, -0.9659, -0.2588, 0.0, -0.9659, -0.2588, 0.0, -0.9659, -0.2588, 0.0, -0.9659, -0.2588, 0.0, -0.7071, -0.7071, 0.0, -0.7071, -0.7071, 0.0, -0.7071, -0.7071, 0.0, -0.7071, -0.7071, 0.0, -0.7071, -0.7071, 0.0, -0.7071, -0.7071, 0.0, -0.7071, -0.7071, 0.0, -0.7071, -0.7071, 0.0, -0.7071, -0.7071, 0.0, -0.7071, -0.7071, 0.0, -0.7071, -0.7071, 0.0, -0.7071, -0.7071, 0.0, -0.7071, -0.7071, 0.0, -0.7071, -0.7071, 0.0, -0.7071, -0.7071, 0.0, -0.7071, -0.7071, 0.0, -0.7071, -0.7071, 0.0, -0.7071, -0.7071, 0.0, -0.7071, -0.7071, 0.0, -0.7071, -0.7071, 0.0, -0.2588, -0.9659, 0.0, -0.2588, -0.9659, 0.0, -0.2588, -0.9659, 0.0, -0.2588, -0.9659, 0.0, -0.2588, -0.9659, 0.0, -0.2588, -0.9659, 0.0, -0.2588, -0.9659, 0.0, -0.2588, -0.9659, 0.0, -0.2588, -0.9659, 0.0, -0.2588, -0.9659, 0.0, -0.2588, -0.9659, 0.0, -0.2588, -0.9659, 0.0, -0.2588, -0.9659, 0.0, -0.2588, -0.9659, 0.0, -0.2588, -0.9659, 0.0, -0.2588, -0.9659, 0.0, -0.2588, -0.9659, 0.0, -0.2588, -0.9659, 0.0, -0.2588, -0.9659, 0.0, -0.2588, -0.9659, 0.0, 0.2588, -0.9659, 0.0, 0.2588, -0.9659, 0.0, 0.2588, -0.9659, 0.0, 0.2588, -0.9659, 0.0, 0.2588, -0.9659, 0.0, 0.2588, -0.9659, 0.0, 0.2588, -0.9659, 0.0, 0.2588, -0.9659, 0.0, 0.2588, -0.9659, 0.0, 0.2588, -0.9659, 0.0, 0.2588, -0.9659, 0.0, 0.2588, -0.9659, 0.0, 0.2588, -0.9659, 0.0, 0.2588, -0.9659, 0.0, 0.2588, -0.9659, 0.0, 0.2588, -0.9659, 0.0, 0.2588, -0.9659, 0.0, 0.2588, -0.9659, 0.0, 0.2588, -0.9659, 0.0, 0.2588, -0.9659, 0.0, 0.7071, -0.7071, 0.0, 0.7071, -0.7071, 0.0, 0.7071, -0.7071, 0.0, 0.7071, -0.7071, 0.0, 0.7071, -0.7071, 0.0, 0.7071, -0.7071, 0.0, 0.7071, -0.7071, 0.0, 0.7071, -0.7071, 0.0, 0.7071, -0.7071, 0.0, 0.7071, -0.7071, 0.0, 0.7071, -0.7071, 0.0, 0.7071, -0.7071, 0.0, 0.7071, -0.7071, 0.0, 0.7071, -0.7071, 0.0, 0.7071, -0.7071, 0.0, 0.7071, -0.7071, 0.0, 0.7071, -0.7071, 0.0, 0.7071, -0.7071, 0.0, 0.7071, -0.7071, 0.0, 0.7071, -0.7071, 0.0, 0.9659, -0.2588, 0.0, 0.9659, -0.2588, 0.0, 0.9659, -0.2588, 0.0, 0.9659, -0.2588, 0.0, 0.9659, -0.2588, 0.0, 0.9659, -0.2588, 0.0, 0.9659, -0.2588, 0.0, 0.9659, -0.2588, 0.0, 0.9659, -0.2588, 0.0, 0.9659, -0.2588, 0.0, 0.9659, -0.2588, 0.0, 0.9659, -0.2588, 0.0, 0.9659, -0.2588, 0.0, 0.9659, -0.2588, 0.0, 0.9659, -0.2588, 0.0, 0.9659, -0.2588, 0.0, 0.9659, -0.2588, 0.0, 0.9659, -0.2588, 0.0, 0.9659, -0.2588, 0.0, 0.9659, -0.2588, 0.0, 0.9659, 0.2588, 0.0, 0.9659, 0.2588, 0.0, 0.9659, 0.2588, 0.0, 0.9659, 0.2588, 0.0, 0.9659, 0.2588, 0.0, 0.9659, 0.2588, 0.0, 0.9659, 0.2588, 0.0, 0.9659, 0.2588, 0.0, 0.9659, 0.2588, 0.0, 0.9659, 0.2588, 0.0, 0.9659, 0.2588, 0.0, 0.9659, 0.2588, 0.0, 0.9659, 0.2588, 0.0, 0.9659, 0.2588, 0.0, 0.9659, 0.2588, 0.0, 0.9659, 0.2588, 0.0, 0.9659, 0.2588, 0.0, 0.9659, 0.2588, 0.0, 0.9659, 0.2588, 0.0, 0.9659, 0.2588, 0.0, 0.7071, 0.7071, 0.0, 0.7071, 0.7071, 0.0, 0.7071, 0.7071, 0.0, 0.7071, 0.7071, 0.0, 0.7071, 0.7071, 0.0, 0.7071, 0.7071, 0.0, 0.7071, 0.7071, 0.0, 0.7071, 0.7071, 0.0, 0.7071, 0.7071, 0.0, 0.7071, 0.7071, 0.0, 0.7071, 0.7071, 0.0, 0.7071, 0.7071, 0.0, 0.7071, 0.7071, 0.0, 0.7071, 0.7071, 0.0, 0.7071, 0.7071, 0.0, 0.7071, 0.7071, 0.0, 0.7071, 0.7071, 0.0, 0.7071, 0.7071, 0.0, 0.7071, 0.7071, 0.0, 0.7071, 0.7071, 0.0, 0.2588, 0.9659, 0.0, 0.2588, 0.9659, 0.0, 0.2588, 0.9659, 0.0, 0.2588, 0.9659, 0.0, 0.2588, 0.9659, 0.0, 0.2588, 0.9659, 0.0, 0.2588, 0.9659, 0.0, 0.2588, 0.9659, 0.0, 0.2588, 0.9659, 0.0, 0.2588, 0.9659, 0.0, 0.2588, 0.9659, 0.0, 0.2588, 0.9659, 0.0, 0.2588, 0.9659, 0.0, 0.2588, 0.9659, 0.0, 0.2588, 0.9659, 0.0, 0.2588, 0.9659, 0.0, 0.2588, 0.9659, 0.0, 0.2588, 0.9659, 0.0, 0.2588, 0.9659, 0.0, 0.2588, 0.9659, 0.0, -1.0, -3.619e-07, 0.0, -1.0, -3.619e-07, 0.0, -1.0, -3.619e-07, 0.0, -1.0, -3.619e-07, 0.0, -1.0, -2.988e-07, 0.0, -1.0, -2.988e-07, 0.0, -1.0, -2.988e-07, 0.0, -1.0, -2.988e-07, 0.0, -1.0, -2.988e-07, 0.0, -1.0, -2.988e-07, 0.0, -1.0, -2.988e-07, 0.0, -1.0, -2.988e-07, 0.0, -1.0, -3.619e-07, 0.0, -1.0, -3.619e-07, 0.0, -1.0, -3.619e-07, 0.0, -1.0, -3.619e-07, 0.0, 0.8365, 0.548, 0.0, 0.8365, 0.548, 0.0, 0.8365, 0.548, 0.0, 0.8365, 0.548, 0.0, 0.8365, 0.548, 0.0, 0.8365, 0.548, 0.0, 0.8365, 0.548, 0.0, 0.8365, 0.548, 0.0, 0.8365, 0.548, 0.0, 0.8365, 0.548, 0.0, 0.8365, 0.548, 0.0, 0.8365, 0.548, 0.0, 0.8365, 0.548, 0.0, 0.8365, 0.548, 0.0, 0.8365, 0.548, 0.0, 0.8365, 0.548, 0.0, -1.0, 0.0, 0.0, -1.0, 0.0, 0.0, -1.0, 0.0, 0.0, -1.0, 0.0, 0.0, -1.0, 0.0, 0.0, -1.0, 0.0, 0.0, -1.0, 0.0, 0.0, -1.0, 0.0, 0.0, -1.0, 0.0, 0.0, -1.0, 0.0, 0.0, -1.0, 0.0, 0.0, -1.0, 0.0, 0.0, -1.0, 0.0, 0.0, -1.0, 0.0, 0.0, -1.0, 0.0, 0.0, -1.0, 0.0, 0.0, -7.184e-08, 1.0, 0.0, -7.184e-08, 1.0, 0.0, -7.184e-08, 1.0, 0.0, -7.184e-08, 1.0, 0.0, -7.184e-08, 1.0, 0.0, -7.184e-08, 1.0, 0.0, -7.184e-08, 1.0, 0.0, -7.184e-08, 1.0, 0.0, -7.184e-08, 1.0, 0.0, -7.184e-08, 1.0, 0.0, -7.184e-08, 1.0, 0.0, -7.184e-08, 1.0, 0.0, -7.184e-08, 1.0, 0.0, -7.184e-08, 1.0, 0.0, -7.184e-08, 1.0, 0.0, -7.184e-08, 1.0, 0.0, 0.8365, -0.548, 0.0, 0.8365, -0.548, 0.0, 0.8365, -0.548, 0.0, 0.8365, -0.548, 0.0, 0.8365, -0.548, 0.0, 0.8365, -0.548, 0.0, 0.8365, -0.548, 0.0, 0.8365, -0.548, 0.0, 0.8365, -0.548, 0.0, 0.8365, -0.548, 0.0, 0.8365, -0.548, 0.0, 0.8365, -0.548, 0.0, 0.8365, -0.548, 0.0, 0.8365, -0.548, 0.0, 0.8365, -0.548, 0.0, 0.8365, -0.548, 0.0, 7.184e-08, -1.0, 0.0, 7.184e-08, -1.0, 0.0, 7.184e-08, -1.0, 0.0, 7.184e-08, -1.0, 0.0, 7.184e-08, -1.0, 0.0, 7.184e-08, -1.0, 0.0, 7.184e-08, -1.0, 0.0, 7.184e-08, -1.0, 0.0, 7.184e-08, -1.0, 0.0, 7.184e-08, -1.0, 0.0, 7.184e-08, -1.0, 0.0, 7.184e-08, -1.0, 0.0, 7.184e-08, -1.0, 0.0, 7.184e-08, -1.0, 0.0, 7.184e-08, -1.0, 0.0, 7.184e-08, -1.0, 0.0, 0.9928, 0.1197, 0.0, 0.9928, 0.1197, 0.0, 0.9928, 0.1197, 0.0, 0.9928, 0.1197, 0.0, 0.9928, 0.1197, 0.0, 0.9928, 0.1197, 0.0, 0.9928, 0.1197, 0.0, 0.9928, 0.1197, 0.0, 0.9928, 0.1197, 0.0, 0.9928, 0.1197, 0.0, 0.9928, 0.1197, 0.0, 0.9928, 0.1197, 0.0, 0.9928, 0.1197, 0.0, 0.9928, 0.1197, 0.0, 0.9928, 0.1197, 0.0, 0.9928, 0.1197, 0.0, -1.0, -2.988e-07, 0.0, -1.0, -2.988e-07, 0.0, -1.0, -2.988e-07, 0.0, -1.0, -2.988e-07, 0.0, -1.0, -2.988e-07, 0.0, -1.0, -2.988e-07, 0.0, -1.0, -2.988e-07, 0.0, -1.0, -2.988e-07, 0.0, -1.0, -2.988e-07, 0.0, -1.0, -2.988e-07, 0.0, -1.0, -2.988e-07, 0.0, -1.0, -2.988e-07, 0.0, -1.0, -2.988e-07, 0.0, -1.0, -2.988e-07, 0.0, -1.0, -2.988e-07, 0.0, -1.0, -2.988e-07, 0.0, -1.0, 6.315e-08, 0.0, -1.0, 6.315e-08, 0.0, -1.0, 6.315e-08, 0.0, -1.0, 6.315e-08, 0.0, -1.0, 0.0, 0.0, -1.0, 0.0, 0.0, -1.0, 0.0, 0.0, -1.0, 0.0, 0.0, -1.0, 0.0, 0.0, -1.0, 0.0, 0.0, -1.0, 0.0, 0.0, -1.0, 0.0, 0.0, -1.0, 6.315e-08, 0.0, -1.0, 6.315e-08, 0.0, -1.0, 6.315e-08, 0.0, -1.0, 6.315e-08, 0.0, 0.9928, -0.1197, 0.0, 0.9928, -0.1197, 0.0, 0.9928, -0.1197, 0.0, 0.9928, -0.1197, 0.0, 0.9928, -0.1197, 0.0, 0.9928, -0.1197, 0.0, 0.9928, -0.1197, 0.0, 0.9928, -0.1197, 0.0, 0.9928, -0.1197, 0.0, 0.9928, -0.1197, 0.0, 0.9928, -0.1197, 0.0, 0.9928, -0.1197, 0.0, 0.9928, -0.1197, 0.0, 0.9928, -0.1197, 0.0, 0.9928, -0.1197, 0.0, 0.9928, -0.1197, 0.0, -1.028e-07, 0.0, 1.0, -1.028e-07, 0.0, 1.0, -1.028e-07, 0.0, 1.0, -1.028e-07, 0.0, 1.0, 0.0, 0.0, 1.0, 0.0, 0.0, 1.0, 0.0, 0.0, 1.0, 0.0, 0.0, 1.0, 0.0, 0.0, 1.0, 0.0, 0.0, 1.0, 0.0, 0.0, 1.0, 0.0, 0.0, 1.0, 0.0, 0.0, 1.0, 0.0, 0.0, 1.0, 0.0, 0.0, 1.0, 0.0, 0.0, 1.0, 0.0, 0.0, 1.0, 0.0, 0.0, 1.0, 0.0, 0.0, 1.0, 0.0, 0.0, 1.0, -1.028e-07, 0.0, 1.0, -1.028e-07, 0.0, 1.0, -1.028e-07, 0.0, 1.0, -1.028e-07, 0.0, 1.0, -1.028e-07, 0.0, 1.0, -1.028e-07, 0.0, 1.0, -1.028e-07, 0.0, 1.0, -1.028e-07, 0.0, 1.0, 0.0, 0.0, 1.0, 0.0, 0.0, 1.0, 0.0, 0.0, 1.0, 0.0, 0.0, 1.0, -4.11e-07, 0.0, 1.0, -4.11e-07, 0.0, 1.0, -4.11e-07, 0.0, 1.0, -4.11e-07, 0.0, 1.0, -4.11e-07, 0.0, 1.0, -4.11e-07, 0.0, 1.0, -4.11e-07, 0.0, 1.0, -4.11e-07, 0.0, 1.0, 0.0, 0.0, 1.0, 0.0, 0.0, 1.0, 0.0, 0.0, 1.0, 0.0, 0.0, 1.0, 1.028e-07, 0.0, 1.0, 1.028e-07, 0.0, 1.0, 1.028e-07, 0.0, 1.0, 1.028e-07, 0.0, 1.0, 0.0, 0.0, -1.0, 0.0, 0.0, -1.0, 0.0, 0.0, -1.0, 0.0, 0.0, -1.0, 0.0, 0.0, -1.0, 0.0, 0.0, -1.0, 0.0, 0.0, -1.0, 0.0, 0.0, -1.0, 0.0, 0.0, -1.0, 0.0, 0.0, -1.0, 0.0, 0.0, -1.0, 0.0, 0.0, -1.0, 0.0, 0.0, -1.0, 0.0, 0.0, -1.0, 0.0, 0.0, -1.0, 0.0, 0.0, -1.0, 0.0, 0.0, -1.0, 0.0, 0.0, -1.0, 0.0, 0.0, -1.0, 0.0, 0.0, -1.0, -9.649e-08, 0.0, -1.0, -9.649e-08, 0.0, -1.0, -9.649e-08, 0.0, -1.0, -9.649e-08, 0.0, -1.0, 0.0, 0.0, -1.0, 0.0, 0.0, -1.0, 0.0, 0.0, -1.0, 0.0, 0.0, -1.0, 0.0, 0.0, -1.0, 0.0, 0.0, -1.0, 0.0, 0.0, -1.0, 0.0, 0.0, -1.0, -3.86e-07, 0.0, -1.0, -3.86e-07, 0.0, -1.0, -3.86e-07, 0.0, -1.0, -3.86e-07, 0.0, -1.0, -3.86e-07, 0.0, -1.0, -3.86e-07, 0.0, -1.0, -3.86e-07, 0.0, -1.0, -3.86e-07, 0.0, -1.0, 0.0, 0.0, -1.0, 0.0, 0.0, -1.0, 0.0, 0.0, -1.0, 0.0, 0.0, -1.0, 9.649e-08, 0.0, -1.0, 9.649e-08, 0.0, -1.0, 9.649e-08, 0.0, -1.0, 9.649e-08, 0.0, -1.0])] * 3)])
me_plane_001 = bpy.data.meshes.new('Plane.001')
me_plane_001.from_pydata([(-0.02, 0.02, -0.1016), (-0.01732, 0.02, -0.1116), (-0.05, 0.02, 0.1), (-0.0433, 0.02, 0.125), (-0.025, 0.02, 0.1433), (1.863e-09, 0.02, 0.15), (0.025, 0.02, 0.1433), (0.0433, 0.02, 0.125), (0.05, 0.02, 0.1), (-0.01, 0.02, -0.1189), (-3.725e-09, 0.02, -0.1216), (0.01, 0.02, -0.1189), (0.01732, 0.02, -0.1116), (0.02, 0.02, -0.1016), (-0.01223, 0.02, -0.09995), (-0.01022, 0.02, -0.1075), (-0.005899, 0.02, -0.1118), (-0.0362, 0.02, 0.1209), (-0.04192, 0.02, 0.09954), (-0.0209, 0.02, 0.1362), (1.863e-09, 0.02, 0.1418), (0.0209, 0.02, 0.1362), (0.0362, 0.02, 0.1209), (0.04192, 0.02, 0.09954), (-3.725e-09, 0.02, -0.1134), (0.005899, 0.02, -0.1118), (0.01022, 0.02, -0.1075), (0.01223, 0.02, -0.09995), (-0.02, -0.02, -0.1016), (-0.01732, -0.02, -0.1116), (-0.05, -0.02, 0.1), (-0.0433, -0.02, 0.125), (-0.025, -0.02, 0.1433), (3.725e-09, -0.02, 0.15), (0.025, -0.02, 0.1433), (0.0433, -0.02, 0.125), (0.05, -0.02, 0.1), (-0.01, -0.02, -0.1189), (-1.863e-09, -0.02, -0.1216), (0.01, -0.02, -0.1189), (0.01732, -0.02, -0.1116), (0.02, -0.02, -0.1016), (-0.01223, -0.02, -0.09995), (-0.01022, -0.02, -0.1075), (-0.005899, -0.02, -0.1118), (-0.0362, -0.02, 0.1209), (-0.04192, -0.02, 0.09954), (-0.0209, -0.02, 0.1362), (3.725e-09, -0.02, 0.1418), (0.0209, -0.02, 0.1362), (0.0362, -0.02, 0.1209), (0.04192, -0.02, 0.09954), (-1.863e-09, -0.02, -0.1134), (0.005899, -0.02, -0.1118), (0.01022, -0.02, -0.1075), (0.01223, -0.02, -0.09995), (-0.02, 0.014, -0.1016), (-0.01732, 0.014, -0.1116), (-0.05, 0.014, 0.1), (-0.0433, 0.014, 0.125), (-0.025, 0.014, 0.1433), (1.863e-09, 0.014, 0.15), (0.025, 0.014, 0.1433), (0.0433, 0.014, 0.125), (0.05, 0.014, 0.1), (-0.01, 0.014, -0.1189), (-2.794e-09, 0.014, -0.1216), (0.01, 0.014, -0.1189), (0.01732, 0.014, -0.1116), (0.02, 0.014, -0.1016), (-0.02, -0.01224, -0.1016), (-0.01732, -0.01224, -0.1116), (-0.05, -0.01224, 0.1), (-0.0433, -0.01224, 0.125), (-0.025, -0.01224, 0.1433), (2.794e-09, -0.01224, 0.15), (0.025, -0.01224, 0.1433), (0.0433, -0.01224, 0.125), (0.05, -0.01224, 0.1), (-0.01, -0.01224, -0.1189), (-1.863e-09, -0.01224, -0.1216), (0.01, -0.01224, -0.1189), (0.01732, -0.01224, -0.1116), (0.02, -0.01224, -0.1016)], [], [(15, 14, 18, 17, 19, 20, 21, 22, 23, 27, 26, 25, 24, 16), (14, 15, 1, 0), (15, 16, 9, 1), (17, 18, 2, 3), (19, 17, 3, 4), (20, 19, 4, 5), (21, 20, 5, 6), (22, 21, 6, 7), (23, 22, 7, 8), (16, 24, 10, 9), (24, 25, 11, 10), (25, 26, 12, 11), (26, 27, 13, 12), (27, 23, 8, 13), (18, 14, 0, 2), (43, 44, 52, 53, 54, 55, 51, 50, 49, 48, 47, 45, 46, 42), (42, 28, 29, 43), (43, 29, 37, 44), (45, 31, 30, 46), (47, 32, 31, 45), (48, 33, 32, 47), (49, 34, 33, 48), (50, 35, 34, 49), (51, 36, 35, 50), (44, 37, 38, 52), (52, 38, 39, 53), (53, 39, 40, 54), (54, 40, 41, 55), (55, 41, 36, 51), (46, 30, 28, 42), (70, 71, 29, 28), (71, 79, 37, 29), (73, 72, 30, 31), (74, 73, 31, 32), (75, 74, 32, 33), (76, 75, 33, 34), (77, 76, 34, 35), (78, 77, 35, 36), (79, 80, 38, 37), (80, 81, 39, 38), (81, 82, 40, 39), (82, 83, 41, 40), (83, 78, 36, 41), (72, 70, 28, 30), (2, 0, 56, 58), (13, 8, 64, 69), (12, 13, 69, 68), (11, 12, 68, 67), (10, 11, 67, 66), (9, 10, 66, 65), (8, 7, 63, 64), (7, 6, 62, 63), (6, 5, 61, 62), (5, 4, 60, 61), (4, 3, 59, 60), (3, 2, 58, 59), (1, 9, 65, 57), (0, 1, 57, 56), (58, 56, 70, 72), (69, 64, 78, 83), (68, 69, 83, 82), (67, 68, 82, 81), (66, 67, 81, 80), (65, 66, 80, 79), (64, 63, 77, 78), (63, 62, 76, 77), (62, 61, 75, 76), (61, 60, 74, 75), (60, 59, 73, 74), (59, 58, 72, 73), (57, 65, 79, 71), (56, 57, 71, 70)])
_uv = me_plane_001.uv_layers.new(name='UVMap')
_uv.uv.foreach_set('vector', [0.0, 0.0, 0.0, 0.0, 0.0, 0.0, 0.0, 0.0, 0.0, 0.0, 0.0, 0.0, 0.0, 0.0, 0.0, 0.0, 0.0, 0.0, 0.0, 0.0, 0.0, 0.0, 0.0, 0.0, 0.0, 0.0, 0.0, 0.0, 0.0, 0.0, 0.0, 0.0, 0.0, 0.0, 0.0, 0.0, 0.0, 0.0, 0.0, 0.0, 0.0, 0.0, 0.0, 0.0, 0.0, 0.0, 0.0, 0.0, 0.0, 0.0, 0.0, 0.0, 0.0, 0.0, 0.0, 0.0, 0.0, 0.0, 0.0, 0.0, 0.0, 0.0, 0.0, 0.0, 0.0, 0.0, 0.0, 0.0, 0.0, 0.0, 0.0, 0.0, 0.0, 0.0, 0.0, 0.0, 0.0, 0.0, 0.0, 0.0, 0.0, 0.0, 0.0, 0.0, 0.0, 0.0, 0.0, 0.0, 0.0, 0.0, 0.0, 0.0, 0.0, 0.0, 0.0, 0.0, 0.0, 0.0, 0.0, 0.0, 0.0, 0.0, 0.0, 0.0, 0.0, 0.0, 0.0, 0.0, 0.0, 0.0, 0.0, 0.0, 0.0, 0.0, 0.0, 0.0, 0.0, 0.0, 0.0, 0.0, 0.0, 0.0, 0.0, 0.0, 0.0, 0.0, 0.0, 0.0, 0.0, 0.0, 0.0, 0.0, 0.0, 0.0, 0.0, 0.0, 0.0, 0.0, 0.0, 0.0, 0.0, 0.0, 0.0, 0.0, 0.0, 0.0, 0.0, 0.0, 0.0, 0.0, 0.0, 0.0, 0.0, 0.0, 0.0, 0.0, 0.0, 0.0, 0.0, 0.0, 0.0, 0.0, 0.0, 0.0, 0.0, 0.0, 0.0, 0.0, 0.0, 0.0, 0.0, 0.0, 0.0, 0.0, 0.0, 0.0, 0.0, 0.0, 0.0, 0.0, 0.0, 0.0, 0.0, 0.0, 0.0, 0.0, 0.0, 0.0, 0.0, 0.0, 0.0, 0.0, 0.0, 0.0, 0.0, 0.0, 0.0, 0.0, 0.0, 0.0, 0.0, 0.0, 0.0, 0.0, 0.0, 0.0, 0.0, 0.0, 0.0, 0.0, 0.0, 0.0, 0.0, 0.0, 0.0, 0.0, 0.0, 0.0, 0.0, 0.0, 0.0, 0.0, 0.0, 0.0, 0.0, 0.0, 0.0, 0.0, 0.0, 0.0, 0.0, 0.0, 0.0, 0.0, 0.0, 0.0, 0.0, 0.0, 0.0, 0.0, 0.0, 0.0, 0.0, 0.0, 0.0, 0.0, 0.0, 0.0, 0.0, 0.0, 0.0, 0.0, 0.0, 0.0, 0.0, 0.0, 0.0, 0.0, 0.0, 0.0, 0.0, 0.0, 0.0, 0.0, 0.0, 0.0, 0.0, 0.0, 0.0, 0.0, 0.0, 0.0, 0.0, 0.0, 0.0, 0.0, 0.0, 0.0, 0.0, 0.0, 0.0, 0.0, 0.0, 0.0, 0.0, 0.0, 0.0, 0.0, 0.0, 0.0, 0.0, 0.0, 0.0, 0.0, 0.0, 0.0, 0.0, 0.0, 0.0, 0.0, 0.0, 0.0, 0.0, 0.0, 0.0, 0.0, 0.0, 0.0, 0.0, 0.0, 0.0, 0.0, 0.0, 0.0, 0.0, 0.0, 0.0, 0.0, 0.0, 0.0, 0.0, 0.0, 0.0, 0.0, 0.0, 0.0, 0.0, 0.0, 0.0, 0.0, 0.0, 0.0, 0.0, 0.0, 0.0, 0.0, 0.0, 0.0, 0.0, 0.0, 0.0, 0.0, 0.0, 0.0, 0.0, 0.0, 0.0, 0.0, 0.0, 0.0, 0.0, 0.0, 0.0, 0.0, 0.0, 0.0, 0.0, 0.0, 0.0, 0.0, 0.0, 0.0, 0.0, 0.0, 0.0, 0.0, 0.0, 0.0, 0.0, 0.0, 0.0, 0.0, 0.0, 0.0, 0.0, 0.0, 0.0, 0.0, 0.0, 0.0, 0.0, 0.0, 0.0, 0.0, 0.0, 0.0, 0.0, 0.0, 0.0, 0.0, 0.0, 0.0, 0.0, 0.0, 0.0, 0.0, 0.0, 0.0, 0.0, 0.0, 0.0, 0.0, 0.0, 0.0, 0.0, 0.0, 0.0, 0.0, 0.0, 0.0, 0.0, 0.0, 0.0, 0.0, 0.0, 0.0, 0.0, 0.0, 0.0, 0.0, 0.0, 0.0, 0.0, 0.0, 0.0, 0.0, 0.0, 0.0, 0.0, 0.0, 0.0, 0.0, 0.0, 0.0, 0.0, 0.0, 0.0, 0.0, 0.0, 0.0, 0.0, 0.0, 0.0, 0.0, 0.0, 0.0, 0.0, 0.0, 0.0, 0.0, 0.0, 0.0, 0.0, 0.0, 0.0, 0.0, 0.0, 0.0, 0.0, 0.0, 0.0, 0.0, 0.0, 0.0, 0.0, 0.0, 0.0, 0.0, 0.0, 0.0, 0.0, 0.0, 0.0, 0.0, 0.0, 0.0, 0.0, 0.0, 0.0, 0.0, 0.0, 0.0, 0.0, 0.0, 0.0, 0.0, 0.0, 0.0, 0.0, 0.0, 0.0, 0.0, 0.0, 0.0, 0.0, 0.0, 0.0, 0.0, 0.0, 0.0, 0.0, 0.0, 0.0, 0.0, 0.0, 0.0, 0.0, 0.0, 0.0, 0.0, 0.0, 0.0, 0.0, 0.0, 0.0, 0.0, 0.0, 0.0, 0.0, 0.0, 0.0, 0.0, 0.0, 0.0, 0.0, 0.0, 0.0, 0.0, 0.0, 0.0, 0.0, 0.0, 0.0, 0.0, 0.0, 0.0, 0.0, 0.0, 0.0, 0.0, 0.0, 0.0, 0.0, 0.0, 0.0, 0.0, 0.0, 0.0, 0.0, 0.0, 0.0, 0.0, 0.0, 0.0, 0.0, 0.0, 0.0, 0.0, 0.0, 0.0, 0.0, 0.0, 0.0, 0.0, 0.0, 0.0, 0.0, 0.0, 0.0, 0.0, 0.0, 0.0, 0.0, 0.0, 0.0, 0.0, 0.0, 0.0, 0.0, 0.0, 0.0, 0.0, 0.0, 0.0, 0.0, 0.0, 0.0, 0.0, 0.0, 0.0, 0.0, 0.0, 0.0, 0.0, 0.0, 0.0, 0.0, 0.0, 0.0, 0.0, 0.0, 0.0, 0.0, 0.0, 0.0, 0.0, 0.0, 0.0, 0.0, 0.0, 0.0, 0.0, 0.0, 0.0, 0.0, 0.0])
me_plane_001.use_remesh_fix_poles = True
me_plane_001.use_remesh_preserve_attributes = False
me_plane_001.update()
me_cylinder_001 = bpy.data.meshes.new('Cylinder.001')
me_cylinder_001.from_pydata([(0.0, 0.02, -0.1), (0.0, 0.02, 0.1), (0.01, 0.01732, -0.1), (0.01, 0.01732, 0.1), (0.01732, 0.01, -0.1), (0.01732, 0.01, 0.1), (0.02, -8.742e-10, -0.1), (0.02, -8.742e-10, 0.1), (0.01732, -0.01, -0.1), (0.01732, -0.01, 0.1), (0.01, -0.01732, -0.1), (0.01, -0.01732, 0.1), (-1.748e-09, -0.02, -0.1), (-1.748e-09, -0.02, 0.1), (-0.01, -0.01732, -0.1), (-0.01, -0.01732, 0.1), (-0.01732, -0.01, -0.1), (-0.01732, -0.01, 0.1), (-0.02, 2.385e-10, -0.1), (-0.02, 2.385e-10, 0.1), (-0.01732, 0.01, -0.1), (-0.01732, 0.01, 0.1), (-0.01, 0.01732, -0.1), (-0.01, 0.01732, 0.1)], [], [(0, 1, 3, 2), (2, 3, 5, 4), (4, 5, 7, 6), (6, 7, 9, 8), (8, 9, 11, 10), (10, 11, 13, 12), (12, 13, 15, 14), (14, 15, 17, 16), (16, 17, 19, 18), (18, 19, 21, 20), (3, 1, 23, 21, 19, 17, 15, 13, 11, 9, 7, 5), (20, 21, 23, 22), (22, 23, 1, 0), (0, 2, 4, 6, 8, 10, 12, 14, 16, 18, 20, 22)])
_uv = me_cylinder_001.uv_layers.new(name='UVMap')
_uv.uv.foreach_set('vector', [1.0, 0.5, 1.0, 1.0, 0.9167, 1.0, 0.9167, 0.5, 0.9167, 0.5, 0.9167, 1.0, 0.8333, 1.0, 0.8333, 0.5, 0.8333, 0.5, 0.8333, 1.0, 0.75, 1.0, 0.75, 0.5, 0.75, 0.5, 0.75, 1.0, 0.6667, 1.0, 0.6667, 0.5, 0.6667, 0.5, 0.6667, 1.0, 0.5833, 1.0, 0.5833, 0.5, 0.5833, 0.5, 0.5833, 1.0, 0.5, 1.0, 0.5, 0.5, 0.5, 0.5, 0.5, 1.0, 0.4167, 1.0, 0.4167, 0.5, 0.4167, 0.5, 0.4167, 1.0, 0.3333, 1.0, 0.3333, 0.5, 0.3333, 0.5, 0.3333, 1.0, 0.25, 1.0, 0.25, 0.5, 0.25, 0.5, 0.25, 1.0, 0.1667, 1.0, 0.1667, 0.5, 0.37, 0.4578, 0.25, 0.49, 0.13, 0.4578, 0.04215, 0.37, 0.01, 0.25, 0.04215, 0.13, 0.13, 0.04215, 0.25, 0.01, 0.37, 0.04215, 0.4578, 0.13, 0.49, 0.25, 0.4578, 0.37, 0.1667, 0.5, 0.1667, 1.0, 0.08333, 1.0, 0.08333, 0.5, 0.08333, 0.5, 0.08333, 1.0, 7.451e-08, 1.0, 7.451e-08, 0.5, 0.75, 0.49, 0.87, 0.4578, 0.9578, 0.37, 0.99, 0.25, 0.9578, 0.13, 0.87, 0.04215, 0.75, 0.01, 0.63, 0.04215, 0.5422, 0.13, 0.51, 0.25, 0.5422, 0.37, 0.63, 0.4578])
me_cylinder_001.use_remesh_fix_poles = True
me_cylinder_001.use_remesh_preserve_attributes = False
me_cylinder_001.update()
me_icosphere = bpy.data.meshes.new('Icosphere')
me_icosphere.from_pydata([(0.0, 0.0, -1.0), (0.7236, -0.5257, -0.4472), (-0.2764, -0.8506, -0.4472), (-0.8944, 0.0, -0.4472), (-0.2764, 0.8506, -0.4472), (0.7236, 0.5257, -0.4472), (0.2764, -0.8506, 0.4472), (-0.7236, -0.5257, 0.4472), (-0.7236, 0.5257, 0.4472), (0.2764, 0.8506, 0.4472), (0.8944, 0.0, 0.4472), (0.0, 0.0, 1.0), (-0.1625, -0.5, -0.8507), (0.4253, -0.309, -0.8507), (0.2629, -0.809, -0.5257), (0.8506, 0.0, -0.5257), (0.4253, 0.309, -0.8507), (-0.5257, 0.0, -0.8507), (-0.6882, -0.5, -0.5257), (-0.1625, 0.5, -0.8507), (-0.6882, 0.5, -0.5257), (0.2629, 0.809, -0.5257), (0.9511, -0.309, 0.0), (0.9511, 0.309, 0.0), (0.0, -1.0, 0.0), (0.5878, -0.809, 0.0), (-0.9511, -0.309, 0.0), (-0.5878, -0.809, 0.0), (-0.5878, 0.809, 0.0), (-0.9511, 0.309, 0.0), (0.5878, 0.809, 0.0), (0.0, 1.0, 0.0), (0.6882, -0.5, 0.5257), (-0.2629, -0.809, 0.5257), (-0.8506, 0.0, 0.5257), (-0.2629, 0.809, 0.5257), (0.6882, 0.5, 0.5257), (0.1625, -0.5, 0.8507), (0.5257, 0.0, 0.8507), (-0.4253, -0.309, 0.8507), (-0.4253, 0.309, 0.8507), (0.1625, 0.5, 0.8507)], [], [(0, 13, 12), (1, 13, 15), (0, 12, 17), (0, 17, 19), (0, 19, 16), (1, 15, 22), (2, 14, 24), (3, 18, 26), (4, 20, 28), (5, 21, 30), (1, 22, 25), (2, 24, 27), (3, 26, 29), (4, 28, 31), (5, 30, 23), (6, 32, 37), (7, 33, 39), (8, 34, 40), (9, 35, 41), (10, 36, 38), (38, 41, 11), (38, 36, 41), (36, 9, 41), (41, 40, 11), (41, 35, 40), (35, 8, 40), (40, 39, 11), (40, 34, 39), (34, 7, 39), (39, 37, 11), (39, 33, 37), (33, 6, 37), (37, 38, 11), (37, 32, 38), (32, 10, 38), (23, 36, 10), (23, 30, 36), (30, 9, 36), (31, 35, 9), (31, 28, 35), (28, 8, 35), (29, 34, 8), (29, 26, 34), (26, 7, 34), (27, 33, 7), (27, 24, 33), (24, 6, 33), (25, 32, 6), (25, 22, 32), (22, 10, 32), (30, 31, 9), (30, 21, 31), (21, 4, 31), (28, 29, 8), (28, 20, 29), (20, 3, 29), (26, 27, 7), (26, 18, 27), (18, 2, 27), (24, 25, 6), (24, 14, 25), (14, 1, 25), (22, 23, 10), (22, 15, 23), (15, 5, 23), (16, 21, 5), (16, 19, 21), (19, 4, 21), (19, 20, 4), (19, 17, 20), (17, 3, 20), (17, 18, 3), (17, 12, 18), (12, 2, 18), (15, 16, 5), (15, 13, 16), (13, 0, 16), (12, 14, 2), (12, 13, 14), (13, 1, 14)])
_uv = me_icosphere.uv_layers.new(name='UVMap')
_uv.uv.foreach_set('vector', [0.1818, 0.0, 0.2273, 0.07873, 0.1364, 0.07873, 0.2727, 0.1575, 0.3182, 0.07873, 0.3636, 0.1575, 0.9091, 0.0, 0.9545, 0.07873, 0.8636, 0.07873, 0.7273, 0.0, 0.7727, 0.07873, 0.6818, 0.07873, 0.5455, 0.0, 0.5909, 0.07873, 0.5, 0.07873, 0.2727, 0.1575, 0.3636, 0.1575, 0.3182, 0.2362, 0.09091, 0.1575, 0.1818, 0.1575, 0.1364, 0.2362, 0.8182, 0.1575, 0.9091, 0.1575, 0.8636, 0.2362, 0.6364, 0.1575, 0.7273, 0.1575, 0.6818, 0.2362, 0.4545, 0.1575, 0.5455, 0.1575, 0.5, 0.2362, 0.2727, 0.1575, 0.3182, 0.2362, 0.2273, 0.2362, 0.09091, 0.1575, 0.1364, 0.2362, 0.04546, 0.2362, 0.8182, 0.1575, 0.8636, 0.2362, 0.7727, 0.2362, 0.6364, 0.1575, 0.6818, 0.2362, 0.5909, 0.2362, 0.4545, 0.1575, 0.5, 0.2362, 0.4091, 0.2362, 0.1818, 0.3149, 0.2727, 0.3149, 0.2273, 0.3937, 0.0, 0.3149, 0.09091, 0.3149, 0.04546, 0.3937, 0.7273, 0.3149, 0.8182, 0.3149, 0.7727, 0.3937, 0.5455, 0.3149, 0.6364, 0.3149, 0.5909, 0.3937, 0.3636, 0.3149, 0.4545, 0.3149, 0.4091, 0.3937, 0.4091, 0.3937, 0.5, 0.3937, 0.4545, 0.4724, 0.4091, 0.3937, 0.4545, 0.3149, 0.5, 0.3937, 0.4545, 0.3149, 0.5455, 0.3149, 0.5, 0.3937, 0.5909, 0.3937, 0.6818, 0.3937, 0.6364, 0.4724, 0.5909, 0.3937, 0.6364, 0.3149, 0.6818, 0.3937, 0.6364, 0.3149, 0.7273, 0.3149, 0.6818, 0.3937, 0.7727, 0.3937, 0.8636, 0.3937, 0.8182, 0.4724, 0.7727, 0.3937, 0.8182, 0.3149, 0.8636, 0.3937, 0.8182, 0.3149, 0.9091, 0.3149, 0.8636, 0.3937, 0.04546, 0.3937, 0.1364, 0.3937, 0.09091, 0.4724, 0.04546, 0.3937, 0.09091, 0.3149, 0.1364, 0.3937, 0.09091, 0.3149, 0.1818, 0.3149, 0.1364, 0.3937, 0.2273, 0.3937, 0.3182, 0.3937, 0.2727, 0.4724, 0.2273, 0.3937, 0.2727, 0.3149, 0.3182, 0.3937, 0.2727, 0.3149, 0.3636, 0.3149, 0.3182, 0.3937, 0.4091, 0.2362, 0.4545, 0.3149, 0.3636, 0.3149, 0.4091, 0.2362, 0.5, 0.2362, 0.4545, 0.3149, 0.5, 0.2362, 0.5455, 0.3149, 0.4545, 0.3149, 0.5909, 0.2362, 0.6364, 0.3149, 0.5455, 0.3149, 0.5909, 0.2362, 0.6818, 0.2362, 0.6364, 0.3149, 0.6818, 0.2362, 0.7273, 0.3149, 0.6364, 0.3149, 0.7727, 0.2362, 0.8182, 0.3149, 0.7273, 0.3149, 0.7727, 0.2362, 0.8636, 0.2362, 0.8182, 0.3149, 0.8636, 0.2362, 0.9091, 0.3149, 0.8182, 0.3149, 0.04546, 0.2362, 0.09091, 0.3149, 0.0, 0.3149, 0.04546, 0.2362, 0.1364, 0.2362, 0.09091, 0.3149, 0.1364, 0.2362, 0.1818, 0.3149, 0.09091, 0.3149, 0.2273, 0.2362, 0.2727, 0.3149, 0.1818, 0.3149, 0.2273, 0.2362, 0.3182, 0.2362, 0.2727, 0.3149, 0.3182, 0.2362, 0.3636, 0.3149, 0.2727, 0.3149, 0.5, 0.2362, 0.5909, 0.2362, 0.5455, 0.3149, 0.5, 0.2362, 0.5455, 0.1575, 0.5909, 0.2362, 0.5455, 0.1575, 0.6364, 0.1575, 0.5909, 0.2362, 0.6818, 0.2362, 0.7727, 0.2362, 0.7273, 0.3149, 0.6818, 0.2362, 0.7273, 0.1575, 0.7727, 0.2362, 0.7273, 0.1575, 0.8182, 0.1575, 0.7727, 0.2362, 0.8636, 0.2362, 0.9545, 0.2362, 0.9091, 0.3149, 0.8636, 0.2362, 0.9091, 0.1575, 0.9545, 0.2362, 0.9091, 0.1575, 1.0, 0.1575, 0.9545, 0.2362, 0.1364, 0.2362, 0.2273, 0.2362, 0.1818, 0.3149, 0.1364, 0.2362, 0.1818, 0.1575, 0.2273, 0.2362, 0.1818, 0.1575, 0.2727, 0.1575, 0.2273, 0.2362, 0.3182, 0.2362, 0.4091, 0.2362, 0.3636, 0.3149, 0.3182, 0.2362, 0.3636, 0.1575, 0.4091, 0.2362, 0.3636, 0.1575, 0.4545, 0.1575, 0.4091, 0.2362, 0.5, 0.07873, 0.5455, 0.1575, 0.4545, 0.1575, 0.5, 0.07873, 0.5909, 0.07873, 0.5455, 0.1575, 0.5909, 0.07873, 0.6364, 0.1575, 0.5455, 0.1575, 0.6818, 0.07873, 0.7273, 0.1575, 0.6364, 0.1575, 0.6818, 0.07873, 0.7727, 0.07873, 0.7273, 0.1575, 0.7727, 0.07873, 0.8182, 0.1575, 0.7273, 0.1575, 0.8636, 0.07873, 0.9091, 0.1575, 0.8182, 0.1575, 0.8636, 0.07873, 0.9545, 0.07873, 0.9091, 0.1575, 0.9545, 0.07873, 1.0, 0.1575, 0.9091, 0.1575, 0.3636, 0.1575, 0.4091, 0.07873, 0.4545, 0.1575, 0.3636, 0.1575, 0.3182, 0.07873, 0.4091, 0.07873, 0.3182, 0.07873, 0.3636, 0.0, 0.4091, 0.07873, 0.1364, 0.07873, 0.1818, 0.1575, 0.09091, 0.1575, 0.1364, 0.07873, 0.2273, 0.07873, 0.1818, 0.1575, 0.2273, 0.07873, 0.2727, 0.1575, 0.1818, 0.1575])
me_icosphere.use_remesh_fix_poles = True
me_icosphere.use_remesh_preserve_attributes = False
me_icosphere.update()

# ---- objects
ob_cube = bpy.data.objects.new('Cube', me_cube)
ob_cube_001 = bpy.data.objects.new('Cube.001', me_cube_001)
ob_plane = bpy.data.objects.new('Plane', me_plane)
ob_plane_002 = bpy.data.objects.new('Plane.002', me_plane_002)
ob_cylinder = bpy.data.objects.new('Cylinder', me_cylinder)
ob_plane_001 = bpy.data.objects.new('Plane.001', me_plane_001)
ob_cylinder_001 = bpy.data.objects.new('Cylinder.001', me_cylinder_001)
ob_icosphere = bpy.data.objects.new('Icosphere', me_icosphere)

# ---- transforms, parenting, visibility, modifiers, constraints
ob_cube.location = (0.0, 0.0, 0.0)
ob_cube.lock_rotations_4d = False
ob_cube.empty_display_type = 'ARROWS'
ob_cube.lineart.crease_threshold = 0.0
_m = ob_cube.modifiers.new('Mirror', 'MIRROR')
_m.use_axis = (True, True, False)
_m.use_clip = True
_m = ob_cube.modifiers.new('Solidify', 'SOLIDIFY')
_m.thickness = 0.095
_m.offset = 0.0
ob_cube_001.location = (0.0, -0.05201, 0.07192)
ob_cube_001.scale = (0.0335, 0.0335, 0.025)
ob_plane.location = (0.0, 0.0, 0.0)
_m = ob_plane.modifiers.new('Mirror', 'MIRROR')
_m.use_axis = (True, True, False)
_m.use_clip = True
_m = ob_plane.modifiers.new('Solidify', 'SOLIDIFY')
_m.thickness = 0.003
_m = ob_plane.modifiers.new('Mirror.001', 'MIRROR')
_m.use_axis = (False, False, True)
ob_plane_002.location = (0.0, 0.0, 0.0)
_m = ob_plane_002.modifiers.new('Mirror', 'MIRROR')
_m.use_axis = (False, True, False)
_m.use_clip = True
_m = ob_plane_002.modifiers.new('Solidify', 'SOLIDIFY')
_m = ob_plane_002.modifiers.new('Mirror.001', 'MIRROR')
ob_cylinder.location = (0.0, 0.0, 0.0)
ob_plane_001.location = (0.0, 0.0, 0.0)
ob_cylinder_001.location = (0.0, 0.0, 0.0)
ob_icosphere.location = (0.0, 0.0, 0.0)
ob_icosphere.scale = (0.02, 0.02, 0.02)

# ---- collection membership
col_trunk.objects.link(ob_cube)
col_trunk.objects.link(ob_cube_001)
col_trunk.objects.link(ob_plane)
col_trunk.objects.link(ob_plane_002)
col_motor.objects.link(ob_cylinder)
col_arm.objects.link(ob_plane_001)
col_forearm.objects.link(ob_cylinder_001)
col_foot.objects.link(ob_icosphere)

# ---- scene / render settings (as saved in the file)
scene.frame_start = 1; scene.frame_end = 250; scene.frame_set(1)
scene.render.engine = 'BLENDER_EEVEE_NEXT'
scene.cycles.use_denoising = False
scene.cycles.samples = 128
scene.cycles.sampling_pattern = 'TABULATED_SOBOL'
scene.cycles.use_adaptive_sampling = False
scene.cycles.use_light_tree = False
scene.view_settings.view_transform = 'Filmic'
bpy.context.view_layer.update()

# ---- added for rendering (the .blend has no active camera): camera
cam_auto = bpy.data.cameras.new('AutoCamera')
cam_auto.lens = 50.0
cam_auto.sensor_width = 36.0
cam_auto.clip_end = 1000.0
ob_auto_camera = bpy.data.objects.new('AutoCamera', cam_auto)
scene.collection.objects.link(ob_auto_camera)
ob_auto_camera.location = (0.626585, -0.751903, 0.515487)
ob_auto_camera.rotation_euler = (1.09748, -7.21219e-08, 0.694738)
scene.camera = ob_auto_camera
bpy.context.view_layer.update()
